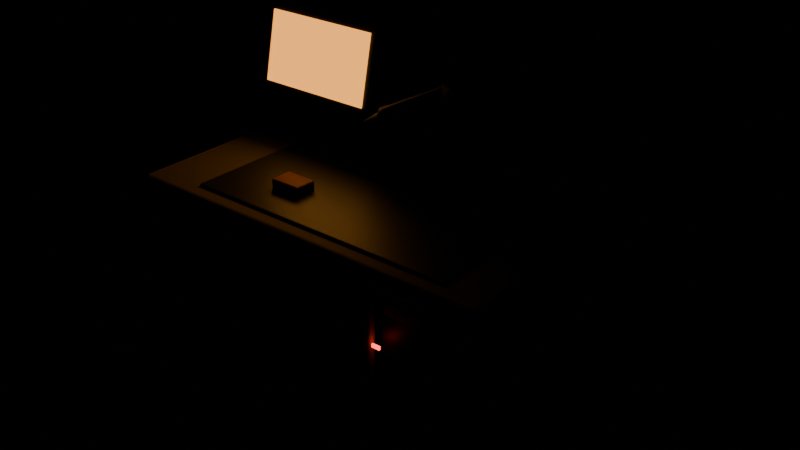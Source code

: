 # Source: TC_PROP_Workbench_V1.blend  (saved by Blender 4.0.36; exported with 4.5.12 LTS)
import bpy
from mathutils import Matrix  # noqa: F401  (used for matrix-valued properties, if any)

bpy.ops.wm.read_factory_settings(use_empty=True)
scene = bpy.context.scene
scene.name = 'Scene'

# ---- materials (node trees are filled in below, after node groups)
mat_tc_mvp_darkmetal = bpy.data.materials.new('TC_MVP_DarkMetal')
mat_tc_mvp_darkmetal.use_transparent_shadow = False
mat_tc_mvp_hullbeige = bpy.data.materials.new('TC_MVP_HullBeige')
mat_tc_mvp_hullbeige.use_transparent_shadow = False
mat_tc_mvp_midmetal = bpy.data.materials.new('TC_MVP_MidMetal')
mat_tc_mvp_midmetal.use_transparent_shadow = False
mat_tc_mvp_orangepaint = bpy.data.materials.new('TC_MVP_OrangePaint')
mat_tc_mvp_orangepaint.use_transparent_shadow = False
mat_tc_mvp_redled = bpy.data.materials.new('TC_MVP_RedLED')
mat_tc_mvp_redled.use_transparent_shadow = False
mat_tc_mvp_orangeholo = bpy.data.materials.new('TC_MVP_OrangeHolo')
mat_tc_mvp_orangeholo.use_transparent_shadow = False
mat_tc_mvp_rubber = bpy.data.materials.new('TC_MVP_Rubber')
mat_tc_mvp_rubber.use_transparent_shadow = False

# ---- material node trees
mat_tc_mvp_darkmetal.use_nodes = True; mat_tc_mvp_darkmetal.node_tree.nodes.clear()
_N = mat_tc_mvp_darkmetal.node_tree.nodes; _L = mat_tc_mvp_darkmetal.node_tree.links
n0 = _N.new('ShaderNodeBsdfPrincipled'); n0.name = 'Principled BSDF'; n0.location = (10, 300)
n0.inputs[0].default_value = (0.045, 0.05, 0.058, 1.0)
n0.inputs[1].default_value = 0.65
n0.inputs[2].default_value = 0.48
n0.inputs[3].default_value = 1.45
n1 = _N.new('ShaderNodeOutputMaterial'); n1.name = 'Material Output'; n1.location = (300, 300)
_L.new(n0.outputs[0], n1.inputs[0])
n1.is_active_output = True
mat_tc_mvp_hullbeige.use_nodes = True; mat_tc_mvp_hullbeige.node_tree.nodes.clear()
_N = mat_tc_mvp_hullbeige.node_tree.nodes; _L = mat_tc_mvp_hullbeige.node_tree.links
n0 = _N.new('ShaderNodeBsdfPrincipled'); n0.name = 'Principled BSDF'; n0.location = (10, 300)
n0.inputs[0].default_value = (0.478, 0.435, 0.356, 1.0)
n0.inputs[1].default_value = 0.12
n0.inputs[2].default_value = 0.62
n0.inputs[3].default_value = 1.45
n1 = _N.new('ShaderNodeOutputMaterial'); n1.name = 'Material Output'; n1.location = (300, 300)
_L.new(n0.outputs[0], n1.inputs[0])
n1.is_active_output = True
mat_tc_mvp_midmetal.use_nodes = True; mat_tc_mvp_midmetal.node_tree.nodes.clear()
_N = mat_tc_mvp_midmetal.node_tree.nodes; _L = mat_tc_mvp_midmetal.node_tree.links
n0 = _N.new('ShaderNodeBsdfPrincipled'); n0.name = 'Principled BSDF'; n0.location = (10, 300)
n0.inputs[0].default_value = (0.18, 0.19, 0.205, 1.0)
n0.inputs[1].default_value = 0.75
n0.inputs[2].default_value = 0.45
n0.inputs[3].default_value = 1.45
n1 = _N.new('ShaderNodeOutputMaterial'); n1.name = 'Material Output'; n1.location = (300, 300)
_L.new(n0.outputs[0], n1.inputs[0])
n1.is_active_output = True
mat_tc_mvp_orangepaint.use_nodes = True; mat_tc_mvp_orangepaint.node_tree.nodes.clear()
_N = mat_tc_mvp_orangepaint.node_tree.nodes; _L = mat_tc_mvp_orangepaint.node_tree.links
n0 = _N.new('ShaderNodeBsdfPrincipled'); n0.name = 'Principled BSDF'; n0.location = (10, 300)
n0.inputs[0].default_value = (0.72, 0.23, 0.035, 1.0)
n0.inputs[2].default_value = 0.42
n0.inputs[3].default_value = 1.45
n1 = _N.new('ShaderNodeOutputMaterial'); n1.name = 'Material Output'; n1.location = (300, 300)
_L.new(n0.outputs[0], n1.inputs[0])
n1.is_active_output = True
mat_tc_mvp_redled.use_nodes = True; mat_tc_mvp_redled.node_tree.nodes.clear()
_N = mat_tc_mvp_redled.node_tree.nodes; _L = mat_tc_mvp_redled.node_tree.links
n0 = _N.new('ShaderNodeBsdfPrincipled'); n0.name = 'Principled BSDF'; n0.location = (10, 300)
n0.inputs[0].default_value = (0.02, 0.0, 0.0, 1.0)
n0.inputs[2].default_value = 0.3
n0.inputs[3].default_value = 1.45
n0.inputs[27].default_value = (1.0, 0.06, 0.04, 1.0)
n0.inputs[28].default_value = 4.0
n1 = _N.new('ShaderNodeOutputMaterial'); n1.name = 'Material Output'; n1.location = (300, 300)
_L.new(n0.outputs[0], n1.inputs[0])
n1.is_active_output = True
mat_tc_mvp_orangeholo.use_nodes = True; mat_tc_mvp_orangeholo.node_tree.nodes.clear()
_N = mat_tc_mvp_orangeholo.node_tree.nodes; _L = mat_tc_mvp_orangeholo.node_tree.links
n0 = _N.new('ShaderNodeBsdfPrincipled'); n0.name = 'Principled BSDF'; n0.location = (10, 300)
n0.inputs[0].default_value = (0.02, 0.01, 0.0, 1.0)
n0.inputs[2].default_value = 0.3
n0.inputs[3].default_value = 1.45
n0.inputs[27].default_value = (1.0, 0.38, 0.06, 1.0)
n0.inputs[28].default_value = 1.8
n1 = _N.new('ShaderNodeOutputMaterial'); n1.name = 'Material Output'; n1.location = (300, 300)
_L.new(n0.outputs[0], n1.inputs[0])
n1.is_active_output = True
mat_tc_mvp_rubber.use_nodes = True; mat_tc_mvp_rubber.node_tree.nodes.clear()
_N = mat_tc_mvp_rubber.node_tree.nodes; _L = mat_tc_mvp_rubber.node_tree.links
n0 = _N.new('ShaderNodeBsdfPrincipled'); n0.name = 'Principled BSDF'; n0.location = (10, 300)
n0.inputs[0].default_value = (0.028, 0.028, 0.032, 1.0)
n0.inputs[2].default_value = 0.85
n0.inputs[3].default_value = 1.45
n1 = _N.new('ShaderNodeOutputMaterial'); n1.name = 'Material Output'; n1.location = (300, 300)
_L.new(n0.outputs[0], n1.inputs[0])
n1.is_active_output = True

# ---- meshes
me_cube = bpy.data.meshes.new('Cube')
me_cube.from_pydata([(-1.125, -0.475, 0.0), (-1.125, -0.475, 0.1), (-1.125, 0.475, 0.0), (-1.125, 0.475, 0.1), (1.125, -0.475, 0.0), (1.125, -0.475, 0.1), (1.125, 0.475, 0.0), (1.125, 0.475, 0.1)], [], [(0, 1, 3, 2), (2, 3, 7, 6), (6, 7, 5, 4), (4, 5, 1, 0), (2, 6, 4, 0), (7, 3, 1, 5)])
_uv = me_cube.uv_layers.new(name='UVMap')
_uv.uv.foreach_set('vector', [0.375, 0.0, 0.625, 0.0, 0.625, 0.25, 0.375, 0.25, 0.375, 0.25, 0.625, 0.25, 0.625, 0.5, 0.375, 0.5, 0.375, 0.5, 0.625, 0.5, 0.625, 0.75, 0.375, 0.75, 0.375, 0.75, 0.625, 0.75, 0.625, 1.0, 0.375, 1.0, 0.125, 0.5, 0.375, 0.5, 0.375, 0.75, 0.125, 0.75, 0.625, 0.5, 0.875, 0.5, 0.875, 0.75, 0.625, 0.75])
me_cube.materials.append(mat_tc_mvp_darkmetal)
me_cube.update()
me_cube_001 = bpy.data.meshes.new('Cube.001')
me_cube_001.from_pydata([(-1.04, -0.41, 0.09), (-1.04, -0.41, 0.75), (-1.04, 0.41, 0.09), (-1.04, 0.41, 0.75), (-0.52, -0.41, 0.09), (-0.52, -0.41, 0.75), (-0.52, 0.41, 0.09), (-0.52, 0.41, 0.75)], [], [(0, 1, 3, 2), (2, 3, 7, 6), (6, 7, 5, 4), (4, 5, 1, 0), (2, 6, 4, 0), (7, 3, 1, 5)])
_uv = me_cube_001.uv_layers.new(name='UVMap')
_uv.uv.foreach_set('vector', [0.375, 0.0, 0.625, 0.0, 0.625, 0.25, 0.375, 0.25, 0.375, 0.25, 0.625, 0.25, 0.625, 0.5, 0.375, 0.5, 0.375, 0.5, 0.625, 0.5, 0.625, 0.75, 0.375, 0.75, 0.375, 0.75, 0.625, 0.75, 0.625, 1.0, 0.375, 1.0, 0.125, 0.5, 0.375, 0.5, 0.375, 0.75, 0.125, 0.75, 0.625, 0.5, 0.875, 0.5, 0.875, 0.75, 0.625, 0.75])
me_cube_001.materials.append(mat_tc_mvp_darkmetal)
me_cube_001.update()
me_cube_002 = bpy.data.meshes.new('Cube.002')
me_cube_002.from_pydata([(0.52, -0.41, 0.09), (0.52, -0.41, 0.75), (0.52, 0.41, 0.09), (0.52, 0.41, 0.75), (1.04, -0.41, 0.09), (1.04, -0.41, 0.75), (1.04, 0.41, 0.09), (1.04, 0.41, 0.75)], [], [(0, 1, 3, 2), (2, 3, 7, 6), (6, 7, 5, 4), (4, 5, 1, 0), (2, 6, 4, 0), (7, 3, 1, 5)])
_uv = me_cube_002.uv_layers.new(name='UVMap')
_uv.uv.foreach_set('vector', [0.375, 0.0, 0.625, 0.0, 0.625, 0.25, 0.375, 0.25, 0.375, 0.25, 0.625, 0.25, 0.625, 0.5, 0.375, 0.5, 0.375, 0.5, 0.625, 0.5, 0.625, 0.75, 0.375, 0.75, 0.375, 0.75, 0.625, 0.75, 0.625, 1.0, 0.375, 1.0, 0.125, 0.5, 0.375, 0.5, 0.375, 0.75, 0.125, 0.75, 0.625, 0.5, 0.875, 0.5, 0.875, 0.75, 0.625, 0.75])
me_cube_002.materials.append(mat_tc_mvp_darkmetal)
me_cube_002.update()
me_cube_003 = bpy.data.meshes.new('Cube.003')
me_cube_003.from_pydata([(-1.175, -0.5, 0.78), (-1.175, -0.5, 0.9), (-1.175, 0.5, 0.78), (-1.175, 0.5, 0.9), (1.175, -0.5, 0.78), (1.175, -0.5, 0.9), (1.175, 0.5, 0.78), (1.175, 0.5, 0.9)], [], [(0, 1, 3, 2), (2, 3, 7, 6), (6, 7, 5, 4), (4, 5, 1, 0), (2, 6, 4, 0), (7, 3, 1, 5)])
_uv = me_cube_003.uv_layers.new(name='UVMap')
_uv.uv.foreach_set('vector', [0.375, 0.0, 0.625, 0.0, 0.625, 0.25, 0.375, 0.25, 0.375, 0.25, 0.625, 0.25, 0.625, 0.5, 0.375, 0.5, 0.375, 0.5, 0.625, 0.5, 0.625, 0.75, 0.375, 0.75, 0.375, 0.75, 0.625, 0.75, 0.625, 1.0, 0.375, 1.0, 0.125, 0.5, 0.375, 0.5, 0.375, 0.75, 0.125, 0.75, 0.625, 0.5, 0.875, 0.5, 0.875, 0.75, 0.625, 0.75])
me_cube_003.materials.append(mat_tc_mvp_hullbeige)
me_cube_003.update()
me_cube_004 = bpy.data.meshes.new('Cube.004')
me_cube_004.from_pydata([(-0.8, -0.4, 0.895), (-0.8, -0.4, 0.915), (-0.8, 0.4, 0.895), (-0.8, 0.4, 0.915), (0.9, -0.4, 0.895), (0.9, -0.4, 0.915), (0.9, 0.4, 0.895), (0.9, 0.4, 0.915)], [], [(0, 1, 3, 2), (2, 3, 7, 6), (6, 7, 5, 4), (4, 5, 1, 0), (2, 6, 4, 0), (7, 3, 1, 5)])
_uv = me_cube_004.uv_layers.new(name='UVMap')
_uv.uv.foreach_set('vector', [0.375, 0.0, 0.625, 0.0, 0.625, 0.25, 0.375, 0.25, 0.375, 0.25, 0.625, 0.25, 0.625, 0.5, 0.375, 0.5, 0.375, 0.5, 0.625, 0.5, 0.625, 0.75, 0.375, 0.75, 0.375, 0.75, 0.625, 0.75, 0.625, 1.0, 0.375, 1.0, 0.125, 0.5, 0.375, 0.5, 0.375, 0.75, 0.125, 0.75, 0.625, 0.5, 0.875, 0.5, 0.875, 0.75, 0.625, 0.75])
me_cube_004.materials.append(mat_tc_mvp_midmetal)
me_cube_004.update()
me_cube_005 = bpy.data.meshes.new('Cube.005')
me_cube_005.from_pydata([(-0.51, -0.475, 0.19), (-0.51, -0.475, 0.71), (-0.51, -0.425, 0.19), (-0.51, -0.425, 0.71), (0.51, -0.475, 0.19), (0.51, -0.475, 0.71), (0.51, -0.425, 0.19), (0.51, -0.425, 0.71)], [], [(0, 1, 3, 2), (2, 3, 7, 6), (6, 7, 5, 4), (4, 5, 1, 0), (2, 6, 4, 0), (7, 3, 1, 5)])
_uv = me_cube_005.uv_layers.new(name='UVMap')
_uv.uv.foreach_set('vector', [0.375, 0.0, 0.625, 0.0, 0.625, 0.25, 0.375, 0.25, 0.375, 0.25, 0.625, 0.25, 0.625, 0.5, 0.375, 0.5, 0.375, 0.5, 0.625, 0.5, 0.625, 0.75, 0.375, 0.75, 0.375, 0.75, 0.625, 0.75, 0.625, 1.0, 0.375, 1.0, 0.125, 0.5, 0.375, 0.5, 0.375, 0.75, 0.125, 0.75, 0.625, 0.5, 0.875, 0.5, 0.875, 0.75, 0.625, 0.75])
me_cube_005.materials.append(mat_tc_mvp_hullbeige)
me_cube_005.update()
me_cube_006 = bpy.data.meshes.new('Cube.006')
me_cube_006.from_pydata([(-0.99, -0.46, 0.48), (-0.99, -0.46, 0.64), (-0.99, -0.42, 0.48), (-0.99, -0.42, 0.64), (-0.57, -0.46, 0.48), (-0.57, -0.46, 0.64), (-0.57, -0.42, 0.48), (-0.57, -0.42, 0.64)], [], [(0, 1, 3, 2), (2, 3, 7, 6), (6, 7, 5, 4), (4, 5, 1, 0), (2, 6, 4, 0), (7, 3, 1, 5)])
_uv = me_cube_006.uv_layers.new(name='UVMap')
_uv.uv.foreach_set('vector', [0.375, 0.0, 0.625, 0.0, 0.625, 0.25, 0.375, 0.25, 0.375, 0.25, 0.625, 0.25, 0.625, 0.5, 0.375, 0.5, 0.375, 0.5, 0.625, 0.5, 0.625, 0.75, 0.375, 0.75, 0.375, 0.75, 0.625, 0.75, 0.625, 1.0, 0.375, 1.0, 0.125, 0.5, 0.375, 0.5, 0.375, 0.75, 0.125, 0.75, 0.625, 0.5, 0.875, 0.5, 0.875, 0.75, 0.625, 0.75])
me_cube_006.materials.append(mat_tc_mvp_midmetal)
me_cube_006.update()
me_cube_007 = bpy.data.meshes.new('Cube.007')
me_cube_007.from_pydata([(-0.99, -0.46, 0.26), (-0.99, -0.46, 0.42), (-0.99, -0.42, 0.26), (-0.99, -0.42, 0.42), (-0.57, -0.46, 0.26), (-0.57, -0.46, 0.42), (-0.57, -0.42, 0.26), (-0.57, -0.42, 0.42)], [], [(0, 1, 3, 2), (2, 3, 7, 6), (6, 7, 5, 4), (4, 5, 1, 0), (2, 6, 4, 0), (7, 3, 1, 5)])
_uv = me_cube_007.uv_layers.new(name='UVMap')
_uv.uv.foreach_set('vector', [0.375, 0.0, 0.625, 0.0, 0.625, 0.25, 0.375, 0.25, 0.375, 0.25, 0.625, 0.25, 0.625, 0.5, 0.375, 0.5, 0.375, 0.5, 0.625, 0.5, 0.625, 0.75, 0.375, 0.75, 0.375, 0.75, 0.625, 0.75, 0.625, 1.0, 0.375, 1.0, 0.125, 0.5, 0.375, 0.5, 0.375, 0.75, 0.125, 0.75, 0.625, 0.5, 0.875, 0.5, 0.875, 0.75, 0.625, 0.75])
me_cube_007.materials.append(mat_tc_mvp_midmetal)
me_cube_007.update()
me_cube_008 = bpy.data.meshes.new('Cube.008')
me_cube_008.from_pydata([(-0.88, -0.4845, 0.545), (-0.88, -0.4845, 0.575), (-0.88, -0.4595, 0.545), (-0.88, -0.4595, 0.575), (-0.68, -0.4845, 0.545), (-0.68, -0.4845, 0.575), (-0.68, -0.4595, 0.545), (-0.68, -0.4595, 0.575)], [], [(0, 1, 3, 2), (2, 3, 7, 6), (6, 7, 5, 4), (4, 5, 1, 0), (2, 6, 4, 0), (7, 3, 1, 5)])
_uv = me_cube_008.uv_layers.new(name='UVMap')
_uv.uv.foreach_set('vector', [0.375, 0.0, 0.625, 0.0, 0.625, 0.25, 0.375, 0.25, 0.375, 0.25, 0.625, 0.25, 0.625, 0.5, 0.375, 0.5, 0.375, 0.5, 0.625, 0.5, 0.625, 0.75, 0.375, 0.75, 0.375, 0.75, 0.625, 0.75, 0.625, 1.0, 0.375, 1.0, 0.125, 0.5, 0.375, 0.5, 0.375, 0.75, 0.125, 0.75, 0.625, 0.5, 0.875, 0.5, 0.875, 0.75, 0.625, 0.75])
me_cube_008.materials.append(mat_tc_mvp_orangepaint)
me_cube_008.update()
me_cube_009 = bpy.data.meshes.new('Cube.009')
me_cube_009.from_pydata([(-0.88, -0.4845, 0.325), (-0.88, -0.4845, 0.355), (-0.88, -0.4595, 0.325), (-0.88, -0.4595, 0.355), (-0.68, -0.4845, 0.325), (-0.68, -0.4845, 0.355), (-0.68, -0.4595, 0.325), (-0.68, -0.4595, 0.355)], [], [(0, 1, 3, 2), (2, 3, 7, 6), (6, 7, 5, 4), (4, 5, 1, 0), (2, 6, 4, 0), (7, 3, 1, 5)])
_uv = me_cube_009.uv_layers.new(name='UVMap')
_uv.uv.foreach_set('vector', [0.375, 0.0, 0.625, 0.0, 0.625, 0.25, 0.375, 0.25, 0.375, 0.25, 0.625, 0.25, 0.625, 0.5, 0.375, 0.5, 0.375, 0.5, 0.625, 0.5, 0.625, 0.75, 0.375, 0.75, 0.375, 0.75, 0.625, 0.75, 0.625, 1.0, 0.375, 1.0, 0.125, 0.5, 0.375, 0.5, 0.375, 0.75, 0.125, 0.75, 0.625, 0.5, 0.875, 0.5, 0.875, 0.75, 0.625, 0.75])
me_cube_009.materials.append(mat_tc_mvp_orangepaint)
me_cube_009.update()
me_cube_010 = bpy.data.meshes.new('Cube.010')
me_cube_010.from_pydata([(0.56, -0.43, 0.62), (0.56, -0.43, 0.7), (0.56, -0.41, 0.62), (0.56, -0.41, 0.7), (1.0, -0.43, 0.62), (1.0, -0.43, 0.7), (1.0, -0.41, 0.62), (1.0, -0.41, 0.7)], [], [(0, 1, 3, 2), (2, 3, 7, 6), (6, 7, 5, 4), (4, 5, 1, 0), (2, 6, 4, 0), (7, 3, 1, 5)])
_uv = me_cube_010.uv_layers.new(name='UVMap')
_uv.uv.foreach_set('vector', [0.375, 0.0, 0.625, 0.0, 0.625, 0.25, 0.375, 0.25, 0.375, 0.25, 0.625, 0.25, 0.625, 0.5, 0.375, 0.5, 0.375, 0.5, 0.625, 0.5, 0.625, 0.75, 0.375, 0.75, 0.375, 0.75, 0.625, 0.75, 0.625, 1.0, 0.375, 1.0, 0.125, 0.5, 0.375, 0.5, 0.375, 0.75, 0.125, 0.75, 0.625, 0.5, 0.875, 0.5, 0.875, 0.75, 0.625, 0.75])
me_cube_010.materials.append(mat_tc_mvp_orangepaint)
me_cube_010.update()
me_cube_011 = bpy.data.meshes.new('Cube.011')
me_cube_011.from_pydata([(0.525, -0.484, 0.44), (0.525, -0.484, 0.46), (0.525, -0.472, 0.44), (0.525, -0.472, 0.46), (0.575, -0.484, 0.44), (0.575, -0.484, 0.46), (0.575, -0.472, 0.44), (0.575, -0.472, 0.46)], [], [(0, 1, 3, 2), (2, 3, 7, 6), (6, 7, 5, 4), (4, 5, 1, 0), (2, 6, 4, 0), (7, 3, 1, 5)])
_uv = me_cube_011.uv_layers.new(name='UVMap')
_uv.uv.foreach_set('vector', [0.375, 0.0, 0.625, 0.0, 0.625, 0.25, 0.375, 0.25, 0.375, 0.25, 0.625, 0.25, 0.625, 0.5, 0.375, 0.5, 0.375, 0.5, 0.625, 0.5, 0.625, 0.75, 0.375, 0.75, 0.375, 0.75, 0.625, 0.75, 0.625, 1.0, 0.375, 1.0, 0.125, 0.5, 0.375, 0.5, 0.375, 0.75, 0.125, 0.75, 0.625, 0.5, 0.875, 0.5, 0.875, 0.75, 0.625, 0.75])
me_cube_011.materials.append(mat_tc_mvp_redled)
me_cube_011.update()
me_text = bpy.data.meshes.new('Text')
me_text.from_pydata([(0.05148, -0.486, 0.3895), (0.1165, -0.486, 0.5351), (0.03978, -0.486, 0.5351), (0.03978, -0.486, 0.5593), (0.1544, -0.486, 0.5593), (0.0741, -0.486, 0.3797), (-0.007463, -0.486, 0.5302), (-0.02746, -0.486, 0.5363), (-0.04758, -0.486, 0.5383), (-0.08394, -0.486, 0.5293), (-0.109, -0.486, 0.5053), (-0.1183, -0.486, 0.4704), (-0.1092, -0.486, 0.4353), (-0.0841, -0.486, 0.4117), (-0.04654, -0.486, 0.4031), (-0.02605, -0.486, 0.4054), (-0.005152, -0.486, 0.4121), (0.01534, -0.486, 0.4231), (0.01534, -0.486, 0.3953), (-0.00287, -0.486, 0.3872), (-0.02374, -0.486, 0.3817), (-0.04888, -0.486, 0.3797), (-0.1033, -0.486, 0.3943), (-0.1345, -0.486, 0.4286), (-0.1446, -0.486, 0.4681), (-0.1319, -0.486, 0.5164), (-0.09761, -0.486, 0.5494), (-0.04732, -0.486, 0.5617), (-0.02883, -0.486, 0.5601), (-0.008956, -0.486, 0.5554), (0.01352, -0.486, 0.5471), (0.01352, -0.486, 0.5198), (0.05148, -0.478, 0.3895), (0.1165, -0.478, 0.5351), (0.03978, -0.478, 0.5351), (0.03978, -0.478, 0.5593), (0.1544, -0.478, 0.5593), (0.0741, -0.478, 0.3797), (-0.007463, -0.478, 0.5302), (-0.02746, -0.478, 0.5363), (-0.04758, -0.478, 0.5383), (-0.08394, -0.478, 0.5293), (-0.109, -0.478, 0.5053), (-0.1183, -0.478, 0.4704), (-0.1092, -0.478, 0.4353), (-0.0841, -0.478, 0.4117), (-0.04654, -0.478, 0.4031), (-0.02605, -0.478, 0.4054), (-0.005152, -0.478, 0.4121), (0.01534, -0.478, 0.4231), (0.01534, -0.478, 0.3953), (-0.00287, -0.478, 0.3872), (-0.02374, -0.478, 0.3817), (-0.04888, -0.478, 0.3797), (-0.1033, -0.478, 0.3943), (-0.1345, -0.478, 0.4286), (-0.1446, -0.478, 0.4681), (-0.1319, -0.478, 0.5164), (-0.09761, -0.478, 0.5494), (-0.04732, -0.478, 0.5617), (-0.02883, -0.478, 0.5601), (-0.008956, -0.478, 0.5554), (0.01352, -0.478, 0.5471), (0.01352, -0.478, 0.5198), (-0.007463, -0.478, 0.5302), (-0.007463, -0.486, 0.5302), (-0.02746, -0.478, 0.5363), (-0.02746, -0.486, 0.5363), (-0.04758, -0.478, 0.5383), (-0.04758, -0.486, 0.5383), (-0.08394, -0.478, 0.5293), (-0.08394, -0.486, 0.5293), (-0.109, -0.478, 0.5053), (-0.109, -0.486, 0.5053), (-0.1183, -0.478, 0.4704), (-0.1183, -0.486, 0.4704), (-0.1092, -0.478, 0.4353), (-0.1092, -0.486, 0.4353), (-0.0841, -0.478, 0.4117), (-0.0841, -0.486, 0.4117), (-0.04654, -0.478, 0.4031), (-0.04654, -0.486, 0.4031), (-0.02605, -0.478, 0.4054), (-0.02605, -0.486, 0.4054), (-0.005152, -0.478, 0.4121), (-0.005152, -0.486, 0.4121), (0.01534, -0.478, 0.4231), (0.01534, -0.486, 0.4231), (0.01534, -0.478, 0.3953), (0.01534, -0.486, 0.3953), (-0.00287, -0.478, 0.3872), (-0.00287, -0.486, 0.3872), (-0.02374, -0.478, 0.3817), (-0.02374, -0.486, 0.3817), (-0.04888, -0.478, 0.3797), (-0.04888, -0.486, 0.3797), (-0.1033, -0.478, 0.3943), (-0.1033, -0.486, 0.3943), (-0.1345, -0.478, 0.4286), (-0.1345, -0.486, 0.4286), (-0.1446, -0.478, 0.4681), (-0.1446, -0.486, 0.4681), (-0.1319, -0.478, 0.5164), (-0.1319, -0.486, 0.5164), (-0.09761, -0.478, 0.5494), (-0.09761, -0.486, 0.5494), (-0.04732, -0.478, 0.5617), (-0.04732, -0.486, 0.5617), (-0.02883, -0.478, 0.5601), (-0.02883, -0.486, 0.5601), (-0.008956, -0.478, 0.5554), (-0.008956, -0.486, 0.5554), (0.01352, -0.478, 0.5471), (0.01352, -0.486, 0.5471), (0.01352, -0.478, 0.5198), (0.01352, -0.486, 0.5198), (0.05148, -0.478, 0.3895), (0.05148, -0.486, 0.3895), (0.1165, -0.478, 0.5351), (0.1165, -0.486, 0.5351), (0.03978, -0.478, 0.5351), (0.03978, -0.486, 0.5351), (0.03978, -0.478, 0.5593), (0.03978, -0.486, 0.5593), (0.1544, -0.478, 0.5593), (0.1544, -0.486, 0.5593), (0.0741, -0.478, 0.3797), (0.0741, -0.486, 0.3797)], [], [(2, 4, 3), (2, 1, 4), (1, 5, 4), (0, 5, 1), (26, 28, 27), (26, 29, 28), (26, 30, 29), (25, 9, 26), (9, 8, 26), (8, 30, 26), (8, 7, 30), (7, 6, 30), (6, 31, 30), (25, 10, 9), (24, 10, 25), (24, 11, 10), (24, 12, 11), (23, 12, 24), (23, 13, 12), (22, 13, 23), (16, 18, 17), (15, 18, 16), (22, 14, 13), (14, 18, 15), (22, 18, 14), (22, 19, 18), (21, 19, 22), (21, 20, 19), (34, 35, 36), (34, 36, 33), (33, 36, 37), (32, 33, 37), (58, 59, 60), (58, 60, 61), (58, 61, 62), (57, 58, 41), (41, 58, 40), (40, 58, 62), (40, 62, 39), (39, 62, 38), (38, 62, 63), (57, 41, 42), (56, 57, 42), (56, 42, 43), (56, 43, 44), (55, 56, 44), (55, 44, 45), (54, 55, 45), (48, 49, 50), (47, 48, 50), (54, 45, 46), (46, 47, 50), (54, 46, 50), (54, 50, 51), (53, 54, 51), (53, 51, 52), (65, 67, 66, 64), (67, 69, 68, 66), (69, 71, 70, 68), (71, 73, 72, 70), (73, 75, 74, 72), (75, 77, 76, 74), (77, 79, 78, 76), (79, 81, 80, 78), (81, 83, 82, 80), (83, 85, 84, 82), (85, 87, 86, 84), (87, 89, 88, 86), (89, 91, 90, 88), (91, 93, 92, 90), (93, 95, 94, 92), (95, 97, 96, 94), (97, 99, 98, 96), (99, 101, 100, 98), (101, 103, 102, 100), (103, 105, 104, 102), (105, 107, 106, 104), (107, 109, 108, 106), (109, 111, 110, 108), (111, 113, 112, 110), (113, 115, 114, 112), (115, 65, 64, 114), (117, 119, 118, 116), (119, 121, 120, 118), (121, 123, 122, 120), (123, 125, 124, 122), (125, 127, 126, 124), (127, 117, 116, 126)])
me_text.polygons.foreach_set('use_smooth', [0, 0, 0, 0, 0, 0, 0, 0, 0, 0, 0, 0, 0, 0, 0, 0, 0, 0, 0, 0, 0, 0, 0, 0, 0, 0, 0, 0, 0, 0, 0, 0, 0, 0, 0, 0, 0, 0, 0, 0, 0, 0, 0, 0, 0, 0, 0, 0, 0, 0, 0, 0, 0, 0, 0, 0, 1, 1, 1, 1, 1, 1, 1, 1, 1, 1, 1, 1, 1, 1, 1, 1, 1, 1, 1, 1, 1, 1, 1, 1, 1, 1, 1, 1, 1, 1, 1, 1])
_uv = me_text.uv_layers.new(name='UVMap')
_uv.uv.foreach_set('vector', [0.4, 0.0, 0.8, 0.0, 0.6, 0.0, 0.4, 0.0, 0.2, 0.0, 0.8, 0.0, 0.2, 0.0, 1.0, 0.0, 0.8, 0.0, 0.0, 0.0, 1.0, 0.0, 0.2, 0.0, 0.8, 0.0, 0.88, 0.0, 0.84, 0.0, 0.8, 0.0, 0.92, 0.0, 0.88, 0.0, 0.8, 0.0, 0.96, 0.0, 0.92, 0.0, 0.76, 0.0, 0.12, 0.0, 0.8, 0.0, 0.12, 0.0, 0.08, 0.0, 0.8, 0.0, 0.08, 0.0, 0.96, 0.0, 0.8, 0.0, 0.08, 0.0, 0.04, 0.0, 0.96, 0.0, 0.04, 0.0, 0.0, 0.0, 0.96, 0.0, 0.0, 0.0, 1.0, 0.0, 0.96, 0.0, 0.76, 0.0, 0.16, 0.0, 0.12, 0.0, 0.72, 0.0, 0.16, 0.0, 0.76, 0.0, 0.72, 0.0, 0.2, 0.0, 0.16, 0.0, 0.72, 0.0, 0.24, 0.0, 0.2, 0.0, 0.68, 0.0, 0.24, 0.0, 0.72, 0.0, 0.68, 0.0, 0.28, 0.0, 0.24, 0.0, 0.64, 0.0, 0.28, 0.0, 0.68, 0.0, 0.4, 0.0, 0.48, 0.0, 0.44, 0.0, 0.36, 0.0, 0.48, 0.0, 0.4, 0.0, 0.64, 0.0, 0.32, 0.0, 0.28, 0.0, 0.32, 0.0, 0.48, 0.0, 0.36, 0.0, 0.64, 0.0, 0.48, 0.0, 0.32, 0.0, 0.64, 0.0, 0.52, 0.0, 0.48, 0.0, 0.6, 0.0, 0.52, 0.0, 0.64, 0.0, 0.6, 0.0, 0.56, 0.0, 0.52, 0.0, 0.4, 0.0, 0.6, 0.0, 0.8, 0.0, 0.4, 0.0, 0.8, 0.0, 0.2, 0.0, 0.2, 0.0, 0.8, 0.0, 1.0, 0.0, 0.0, 0.0, 0.2, 0.0, 1.0, 0.0, 0.8, 0.0, 0.84, 0.0, 0.88, 0.0, 0.8, 0.0, 0.88, 0.0, 0.92, 0.0, 0.8, 0.0, 0.92, 0.0, 0.96, 0.0, 0.76, 0.0, 0.8, 0.0, 0.12, 0.0, 0.12, 0.0, 0.8, 0.0, 0.08, 0.0, 0.08, 0.0, 0.8, 0.0, 0.96, 0.0, 0.08, 0.0, 0.96, 0.0, 0.04, 0.0, 0.04, 0.0, 0.96, 0.0, 0.0, 0.0, 0.0, 0.0, 0.96, 0.0, 1.0, 0.0, 0.76, 0.0, 0.12, 0.0, 0.16, 0.0, 0.72, 0.0, 0.76, 0.0, 0.16, 0.0, 0.72, 0.0, 0.16, 0.0, 0.2, 0.0, 0.72, 0.0, 0.2, 0.0, 0.24, 0.0, 0.68, 0.0, 0.72, 0.0, 0.24, 0.0, 0.68, 0.0, 0.24, 0.0, 0.28, 0.0, 0.64, 0.0, 0.68, 0.0, 0.28, 0.0, 0.4, 0.0, 0.44, 0.0, 0.48, 0.0, 0.36, 0.0, 0.4, 0.0, 0.48, 0.0, 0.64, 0.0, 0.28, 0.0, 0.32, 0.0, 0.32, 0.0, 0.36, 0.0, 0.48, 0.0, 0.64, 0.0, 0.32, 0.0, 0.48, 0.0, 0.64, 0.0, 0.48, 0.0, 0.52, 0.0, 0.6, 0.0, 0.64, 0.0, 0.52, 0.0, 0.6, 0.0, 0.52, 0.0, 0.56, 0.0, 0.0, 1.0, 0.03846, 1.0, 0.03846, 0.0, 0.0, 0.0, 0.03846, 1.0, 0.07692, 1.0, 0.07692, 0.0, 0.03846, 0.0, 0.07692, 1.0, 0.1154, 1.0, 0.1154, 0.0, 0.07692, 0.0, 0.1154, 1.0, 0.1538, 1.0, 0.1538, 0.0, 0.1154, 0.0, 0.1538, 1.0, 0.1923, 1.0, 0.1923, 0.0, 0.1538, 0.0, 0.1923, 1.0, 0.2308, 1.0, 0.2308, 0.0, 0.1923, 0.0, 0.2308, 1.0, 0.2692, 1.0, 0.2692, 0.0, 0.2308, 0.0, 0.2692, 1.0, 0.3077, 1.0, 0.3077, 0.0, 0.2692, 0.0, 0.3077, 1.0, 0.3462, 1.0, 0.3462, 0.0, 0.3077, 0.0, 0.3462, 1.0, 0.3846, 1.0, 0.3846, 0.0, 0.3462, 0.0, 0.3846, 1.0, 0.4231, 1.0, 0.4231, 0.0, 0.3846, 0.0, 0.4231, 1.0, 0.4615, 1.0, 0.4615, 0.0, 0.4231, 0.0, 0.4615, 1.0, 0.5, 1.0, 0.5, 0.0, 0.4615, 0.0, 0.5, 1.0, 0.5385, 1.0, 0.5385, 0.0, 0.5, 0.0, 0.5385, 1.0, 0.5769, 1.0, 0.5769, 0.0, 0.5385, 0.0, 0.5769, 1.0, 0.6154, 1.0, 0.6154, 0.0, 0.5769, 0.0, 0.6154, 1.0, 0.6538, 1.0, 0.6538, 0.0, 0.6154, 0.0, 0.6538, 1.0, 0.6923, 1.0, 0.6923, 0.0, 0.6538, 0.0, 0.6923, 1.0, 0.7308, 1.0, 0.7308, 0.0, 0.6923, 0.0, 0.7308, 1.0, 0.7692, 1.0, 0.7692, 0.0, 0.7308, 0.0, 0.7692, 1.0, 0.8077, 1.0, 0.8077, 0.0, 0.7692, 0.0, 0.8077, 1.0, 0.8462, 1.0, 0.8462, 0.0, 0.8077, 0.0, 0.8462, 1.0, 0.8846, 1.0, 0.8846, 0.0, 0.8462, 0.0, 0.8846, 1.0, 0.9231, 1.0, 0.9231, 0.0, 0.8846, 0.0, 0.9231, 1.0, 0.9615, 1.0, 0.9615, 0.0, 0.9231, 0.0, 0.9615, 1.0, 1.0, 1.0, 1.0, 0.0, 0.9615, 0.0, 0.0, 1.0, 0.1667, 1.0, 0.1667, 0.0, 0.0, 0.0, 0.1667, 1.0, 0.3333, 1.0, 0.3333, 0.0, 0.1667, 0.0, 0.3333, 1.0, 0.5, 1.0, 0.5, 0.0, 0.3333, 0.0, 0.5, 1.0, 0.6667, 1.0, 0.6667, 0.0, 0.5, 0.0, 0.6667, 1.0, 0.8333, 1.0, 0.8333, 0.0, 0.6667, 0.0, 0.8333, 1.0, 1.0, 1.0, 1.0, 0.0, 0.8333, 0.0])
me_text.materials.append(mat_tc_mvp_hullbeige)
me_text.auto_texspace = False
me_text.update()
me_cylinder = bpy.data.meshes.new('Cylinder')
me_cylinder.from_pydata([(-0.62, 0.41, 0.87), (-0.62, 0.41, 1.29), (-0.5988, 0.4012, 0.87), (-0.5988, 0.4012, 1.29), (-0.59, 0.38, 0.87), (-0.59, 0.38, 1.29), (-0.5988, 0.3588, 0.87), (-0.5988, 0.3588, 1.29), (-0.62, 0.35, 0.87), (-0.62, 0.35, 1.29), (-0.6412, 0.3588, 0.87), (-0.6412, 0.3588, 1.29), (-0.65, 0.38, 0.87), (-0.65, 0.38, 1.29), (-0.6412, 0.4012, 0.87), (-0.6412, 0.4012, 1.29)], [], [(0, 1, 3, 2), (2, 3, 5, 4), (4, 5, 7, 6), (6, 7, 9, 8), (8, 9, 11, 10), (10, 11, 13, 12), (3, 1, 15, 13, 11, 9, 7, 5), (12, 13, 15, 14), (14, 15, 1, 0), (0, 2, 4, 6, 8, 10, 12, 14)])
_uv = me_cylinder.uv_layers.new(name='UVMap')
_uv.uv.foreach_set('vector', [1.0, 0.5, 1.0, 1.0, 0.875, 1.0, 0.875, 0.5, 0.875, 0.5, 0.875, 1.0, 0.75, 1.0, 0.75, 0.5, 0.75, 0.5, 0.75, 1.0, 0.625, 1.0, 0.625, 0.5, 0.625, 0.5, 0.625, 1.0, 0.5, 1.0, 0.5, 0.5, 0.5, 0.5, 0.5, 1.0, 0.375, 1.0, 0.375, 0.5, 0.375, 0.5, 0.375, 1.0, 0.25, 1.0, 0.25, 0.5, 0.4197, 0.4197, 0.25, 0.49, 0.08029, 0.4197, 0.01, 0.25, 0.08029, 0.08029, 0.25, 0.01, 0.4197, 0.08029, 0.49, 0.25, 0.25, 0.5, 0.25, 1.0, 0.125, 1.0, 0.125, 0.5, 0.125, 0.5, 0.125, 1.0, 0.0, 1.0, 0.0, 0.5, 0.75, 0.49, 0.9197, 0.4197, 0.99, 0.25, 0.9197, 0.08029, 0.75, 0.01, 0.5803, 0.08029, 0.51, 0.25, 0.5803, 0.4197])
me_cylinder.materials.append(mat_tc_mvp_darkmetal)
me_cylinder.update()
me_cube_012 = bpy.data.meshes.new('Cube.012')
me_cube_012.from_pydata([(-1.03, 0.3309, 1.239), (-1.03, 0.4349, 1.728), (-1.03, 0.3651, 1.232), (-1.03, 0.4691, 1.721), (-0.21, 0.3309, 1.239), (-0.21, 0.4349, 1.728), (-0.21, 0.3651, 1.232), (-0.21, 0.4691, 1.721)], [], [(0, 1, 3, 2), (2, 3, 7, 6), (6, 7, 5, 4), (4, 5, 1, 0), (2, 6, 4, 0), (7, 3, 1, 5)])
_uv = me_cube_012.uv_layers.new(name='UVMap')
_uv.uv.foreach_set('vector', [0.375, 0.0, 0.625, 0.0, 0.625, 0.25, 0.375, 0.25, 0.375, 0.25, 0.625, 0.25, 0.625, 0.5, 0.375, 0.5, 0.375, 0.5, 0.625, 0.5, 0.625, 0.75, 0.375, 0.75, 0.375, 0.75, 0.625, 0.75, 0.625, 1.0, 0.375, 1.0, 0.125, 0.5, 0.375, 0.5, 0.375, 0.75, 0.125, 0.75, 0.625, 0.5, 0.875, 0.5, 0.875, 0.75, 0.625, 0.75])
me_cube_012.materials.append(mat_tc_mvp_darkmetal)
me_cube_012.update()
me_cube_013 = bpy.data.meshes.new('Cube.013')
me_cube_013.from_pydata([(-0.99, 0.3285, 1.276), (-0.99, 0.4158, 1.687), (-0.99, 0.3402, 1.273), (-0.99, 0.4275, 1.684), (-0.25, 0.3285, 1.276), (-0.25, 0.4158, 1.687), (-0.25, 0.3402, 1.273), (-0.25, 0.4275, 1.684)], [], [(0, 1, 3, 2), (2, 3, 7, 6), (6, 7, 5, 4), (4, 5, 1, 0), (2, 6, 4, 0), (7, 3, 1, 5)])
_uv = me_cube_013.uv_layers.new(name='UVMap')
_uv.uv.foreach_set('vector', [0.375, 0.0, 0.625, 0.0, 0.625, 0.25, 0.375, 0.25, 0.375, 0.25, 0.625, 0.25, 0.625, 0.5, 0.375, 0.5, 0.375, 0.5, 0.625, 0.5, 0.625, 0.75, 0.375, 0.75, 0.375, 0.75, 0.625, 0.75, 0.625, 1.0, 0.375, 1.0, 0.125, 0.5, 0.375, 0.5, 0.375, 0.75, 0.125, 0.75, 0.625, 0.5, 0.875, 0.5, 0.875, 0.75, 0.625, 0.75])
me_cube_013.materials.append(mat_tc_mvp_orangeholo)
me_cube_013.update()
me_cylinder_001 = bpy.data.meshes.new('Cylinder.001')
me_cylinder_001.from_pydata([(0.72, 0.47, 0.91), (0.72, 0.47, 0.98), (0.795, 0.4499, 0.91), (0.795, 0.4499, 0.98), (0.8499, 0.395, 0.91), (0.8499, 0.395, 0.98), (0.87, 0.32, 0.91), (0.87, 0.32, 0.98), (0.8499, 0.245, 0.91), (0.8499, 0.245, 0.98), (0.795, 0.1901, 0.91), (0.795, 0.1901, 0.98), (0.72, 0.17, 0.91), (0.72, 0.17, 0.98), (0.645, 0.1901, 0.91), (0.645, 0.1901, 0.98), (0.5901, 0.245, 0.91), (0.5901, 0.245, 0.98), (0.57, 0.32, 0.91), (0.57, 0.32, 0.98), (0.5901, 0.395, 0.91), (0.5901, 0.395, 0.98), (0.645, 0.4499, 0.91), (0.645, 0.4499, 0.98)], [], [(0, 1, 3, 2), (2, 3, 5, 4), (4, 5, 7, 6), (6, 7, 9, 8), (8, 9, 11, 10), (10, 11, 13, 12), (12, 13, 15, 14), (14, 15, 17, 16), (16, 17, 19, 18), (18, 19, 21, 20), (3, 1, 23, 21, 19, 17, 15, 13, 11, 9, 7, 5), (20, 21, 23, 22), (22, 23, 1, 0), (0, 2, 4, 6, 8, 10, 12, 14, 16, 18, 20, 22)])
_uv = me_cylinder_001.uv_layers.new(name='UVMap')
_uv.uv.foreach_set('vector', [1.0, 0.5, 1.0, 1.0, 0.9167, 1.0, 0.9167, 0.5, 0.9167, 0.5, 0.9167, 1.0, 0.8333, 1.0, 0.8333, 0.5, 0.8333, 0.5, 0.8333, 1.0, 0.75, 1.0, 0.75, 0.5, 0.75, 0.5, 0.75, 1.0, 0.6667, 1.0, 0.6667, 0.5, 0.6667, 0.5, 0.6667, 1.0, 0.5833, 1.0, 0.5833, 0.5, 0.5833, 0.5, 0.5833, 1.0, 0.5, 1.0, 0.5, 0.5, 0.5, 0.5, 0.5, 1.0, 0.4167, 1.0, 0.4167, 0.5, 0.4167, 0.5, 0.4167, 1.0, 0.3333, 1.0, 0.3333, 0.5, 0.3333, 0.5, 0.3333, 1.0, 0.25, 1.0, 0.25, 0.5, 0.25, 0.5, 0.25, 1.0, 0.1667, 1.0, 0.1667, 0.5, 0.37, 0.4578, 0.25, 0.49, 0.13, 0.4578, 0.04215, 0.37, 0.01, 0.25, 0.04215, 0.13, 0.13, 0.04215, 0.25, 0.01, 0.37, 0.04215, 0.4578, 0.13, 0.49, 0.25, 0.4578, 0.37, 0.1667, 0.5, 0.1667, 1.0, 0.08333, 1.0, 0.08333, 0.5, 0.08333, 0.5, 0.08333, 1.0, 7.451e-08, 1.0, 7.451e-08, 0.5, 0.75, 0.49, 0.87, 0.4578, 0.9578, 0.37, 0.99, 0.25, 0.9578, 0.13, 0.87, 0.04215, 0.75, 0.01, 0.63, 0.04215, 0.5422, 0.13, 0.51, 0.25, 0.5422, 0.37, 0.63, 0.4578])
me_cylinder_001.materials.append(mat_tc_mvp_midmetal)
me_cylinder_001.update()
me_cylinder_002 = bpy.data.meshes.new('Cylinder.002')
me_cylinder_002.from_pydata([(0.72, 0.42, 0.96), (0.72, 0.42, 1.06), (0.7788, 0.4009, 0.96), (0.7788, 0.4009, 1.06), (0.8151, 0.3509, 0.96), (0.8151, 0.3509, 1.06), (0.8151, 0.2891, 0.96), (0.8151, 0.2891, 1.06), (0.7788, 0.2391, 0.96), (0.7788, 0.2391, 1.06), (0.72, 0.22, 0.96), (0.72, 0.22, 1.06), (0.6612, 0.2391, 0.96), (0.6612, 0.2391, 1.06), (0.6249, 0.2891, 0.96), (0.6249, 0.2891, 1.06), (0.6249, 0.3509, 0.96), (0.6249, 0.3509, 1.06), (0.6612, 0.4009, 0.96), (0.6612, 0.4009, 1.06)], [], [(0, 1, 3, 2), (2, 3, 5, 4), (4, 5, 7, 6), (6, 7, 9, 8), (8, 9, 11, 10), (10, 11, 13, 12), (12, 13, 15, 14), (14, 15, 17, 16), (3, 1, 19, 17, 15, 13, 11, 9, 7, 5), (16, 17, 19, 18), (18, 19, 1, 0), (0, 2, 4, 6, 8, 10, 12, 14, 16, 18)])
_uv = me_cylinder_002.uv_layers.new(name='UVMap')
_uv.uv.foreach_set('vector', [1.0, 0.5, 1.0, 1.0, 0.9, 1.0, 0.9, 0.5, 0.9, 0.5, 0.9, 1.0, 0.8, 1.0, 0.8, 0.5, 0.8, 0.5, 0.8, 1.0, 0.7, 1.0, 0.7, 0.5, 0.7, 0.5, 0.7, 1.0, 0.6, 1.0, 0.6, 0.5, 0.6, 0.5, 0.6, 1.0, 0.5, 1.0, 0.5, 0.5, 0.5, 0.5, 0.5, 1.0, 0.4, 1.0, 0.4, 0.5, 0.4, 0.5, 0.4, 1.0, 0.3, 1.0, 0.3, 0.5, 0.3, 0.5, 0.3, 1.0, 0.2, 1.0, 0.2, 0.5, 0.3911, 0.4442, 0.25, 0.49, 0.1089, 0.4442, 0.02175, 0.3242, 0.02175, 0.1758, 0.1089, 0.05584, 0.25, 0.01, 0.3911, 0.05584, 0.4783, 0.1758, 0.4783, 0.3242, 0.2, 0.5, 0.2, 1.0, 0.1, 1.0, 0.1, 0.5, 0.1, 0.5, 0.1, 1.0, -7.451e-08, 1.0, -7.451e-08, 0.5, 0.75, 0.49, 0.8911, 0.4442, 0.9783, 0.3242, 0.9783, 0.1758, 0.8911, 0.05584, 0.75, 0.01, 0.6089, 0.05584, 0.5217, 0.1758, 0.5217, 0.3242, 0.6089, 0.4442])
me_cylinder_002.materials.append(mat_tc_mvp_darkmetal)
me_cylinder_002.update()
me_icosphere = bpy.data.meshes.new('Icosphere')
me_icosphere.from_pydata([(0.72, 0.32, 0.995), (0.7815, 0.2753, 1.042), (0.6965, 0.2477, 1.042), (0.644, 0.32, 1.042), (0.6965, 0.3923, 1.042), (0.7815, 0.3647, 1.042), (0.7435, 0.2477, 1.118), (0.6585, 0.2753, 1.118), (0.6585, 0.3647, 1.118), (0.7435, 0.3923, 1.118), (0.796, 0.32, 1.118), (0.72, 0.32, 1.165)], [], [(0, 1, 2), (1, 0, 5), (0, 2, 3), (0, 3, 4), (0, 4, 5), (1, 5, 10), (2, 1, 6), (3, 2, 7), (4, 3, 8), (5, 4, 9), (1, 10, 6), (2, 6, 7), (3, 7, 8), (4, 8, 9), (5, 9, 10), (6, 10, 11), (7, 6, 11), (8, 7, 11), (9, 8, 11), (10, 9, 11)])
_uv = me_icosphere.uv_layers.new(name='UVMap')
_uv.uv.foreach_set('vector', [0.1818, 0.0, 0.2727, 0.1575, 0.09091, 0.1575, 0.2727, 0.1575, 0.3636, 0.0, 0.4545, 0.1575, 0.9091, 0.0, 1.0, 0.1575, 0.8182, 0.1575, 0.7273, 0.0, 0.8182, 0.1575, 0.6364, 0.1575, 0.5455, 0.0, 0.6364, 0.1575, 0.4545, 0.1575, 0.2727, 0.1575, 0.4545, 0.1575, 0.3636, 0.3149, 0.09091, 0.1575, 0.2727, 0.1575, 0.1818, 0.3149, 0.8182, 0.1575, 1.0, 0.1575, 0.9091, 0.3149, 0.6364, 0.1575, 0.8182, 0.1575, 0.7273, 0.3149, 0.4545, 0.1575, 0.6364, 0.1575, 0.5455, 0.3149, 0.2727, 0.1575, 0.3636, 0.3149, 0.1818, 0.3149, 0.09091, 0.1575, 0.1818, 0.3149, 0.0, 0.3149, 0.8182, 0.1575, 0.9091, 0.3149, 0.7273, 0.3149, 0.6364, 0.1575, 0.7273, 0.3149, 0.5455, 0.3149, 0.4545, 0.1575, 0.5455, 0.3149, 0.3636, 0.3149, 0.1818, 0.3149, 0.3636, 0.3149, 0.2727, 0.4724, 0.0, 0.3149, 0.1818, 0.3149, 0.09091, 0.4724, 0.7273, 0.3149, 0.9091, 0.3149, 0.8182, 0.4724, 0.5455, 0.3149, 0.7273, 0.3149, 0.6364, 0.4724, 0.3636, 0.3149, 0.5455, 0.3149, 0.4545, 0.4724])
me_icosphere.materials.append(mat_tc_mvp_midmetal)
me_icosphere.update()
me_cube_014 = bpy.data.meshes.new('Cube.014')
me_cube_014.from_pydata([(0.679, 0.27, 1.051), (0.3578, 0.27, 1.51), (0.679, 0.37, 1.051), (0.3578, 0.37, 1.51), (0.761, 0.27, 1.109), (0.4398, 0.27, 1.567), (0.761, 0.37, 1.109), (0.4398, 0.37, 1.567)], [], [(0, 1, 3, 2), (2, 3, 7, 6), (6, 7, 5, 4), (4, 5, 1, 0), (2, 6, 4, 0), (7, 3, 1, 5)])
_uv = me_cube_014.uv_layers.new(name='UVMap')
_uv.uv.foreach_set('vector', [0.375, 0.0, 0.625, 0.0, 0.625, 0.25, 0.375, 0.25, 0.375, 0.25, 0.625, 0.25, 0.625, 0.5, 0.375, 0.5, 0.375, 0.5, 0.625, 0.5, 0.625, 0.75, 0.375, 0.75, 0.375, 0.75, 0.625, 0.75, 0.625, 1.0, 0.375, 1.0, 0.125, 0.5, 0.375, 0.5, 0.375, 0.75, 0.125, 0.75, 0.625, 0.5, 0.875, 0.5, 0.875, 0.75, 0.625, 0.75])
me_cube_014.materials.append(mat_tc_mvp_hullbeige)
me_cube_014.update()
me_icosphere_001 = bpy.data.meshes.new('Icosphere.001')
me_icosphere_001.from_pydata([(0.3988, 0.32, 1.464), (0.4531, 0.2806, 1.505), (0.3781, 0.2562, 1.505), (0.3317, 0.32, 1.505), (0.3781, 0.3838, 1.505), (0.4531, 0.3594, 1.505), (0.4195, 0.2562, 1.572), (0.3445, 0.2806, 1.572), (0.3445, 0.3594, 1.572), (0.4195, 0.3838, 1.572), (0.4659, 0.32, 1.572), (0.3988, 0.32, 1.614)], [], [(0, 1, 2), (1, 0, 5), (0, 2, 3), (0, 3, 4), (0, 4, 5), (1, 5, 10), (2, 1, 6), (3, 2, 7), (4, 3, 8), (5, 4, 9), (1, 10, 6), (2, 6, 7), (3, 7, 8), (4, 8, 9), (5, 9, 10), (6, 10, 11), (7, 6, 11), (8, 7, 11), (9, 8, 11), (10, 9, 11)])
_uv = me_icosphere_001.uv_layers.new(name='UVMap')
_uv.uv.foreach_set('vector', [0.1818, 0.0, 0.2727, 0.1575, 0.09091, 0.1575, 0.2727, 0.1575, 0.3636, 0.0, 0.4545, 0.1575, 0.9091, 0.0, 1.0, 0.1575, 0.8182, 0.1575, 0.7273, 0.0, 0.8182, 0.1575, 0.6364, 0.1575, 0.5455, 0.0, 0.6364, 0.1575, 0.4545, 0.1575, 0.2727, 0.1575, 0.4545, 0.1575, 0.3636, 0.3149, 0.09091, 0.1575, 0.2727, 0.1575, 0.1818, 0.3149, 0.8182, 0.1575, 1.0, 0.1575, 0.9091, 0.3149, 0.6364, 0.1575, 0.8182, 0.1575, 0.7273, 0.3149, 0.4545, 0.1575, 0.6364, 0.1575, 0.5455, 0.3149, 0.2727, 0.1575, 0.3636, 0.3149, 0.1818, 0.3149, 0.09091, 0.1575, 0.1818, 0.3149, 0.0, 0.3149, 0.8182, 0.1575, 0.9091, 0.3149, 0.7273, 0.3149, 0.6364, 0.1575, 0.7273, 0.3149, 0.5455, 0.3149, 0.4545, 0.1575, 0.5455, 0.3149, 0.3636, 0.3149, 0.1818, 0.3149, 0.3636, 0.3149, 0.2727, 0.4724, 0.0, 0.3149, 0.1818, 0.3149, 0.09091, 0.4724, 0.7273, 0.3149, 0.9091, 0.3149, 0.8182, 0.4724, 0.5455, 0.3149, 0.7273, 0.3149, 0.6364, 0.4724, 0.3636, 0.3149, 0.5455, 0.3149, 0.4545, 0.4724])
me_icosphere_001.materials.append(mat_tc_mvp_midmetal)
me_icosphere_001.update()
me_cube_015 = bpy.data.meshes.new('Cube.015')
me_cube_015.from_pydata([(0.4176, 0.28, 1.503), (-0.0239, 0.28, 1.269), (0.4176, 0.36, 1.503), (-0.0239, 0.36, 1.269), (0.38, 0.28, 1.574), (-0.06146, 0.28, 1.339), (0.38, 0.36, 1.574), (-0.06146, 0.36, 1.339)], [], [(0, 1, 3, 2), (2, 3, 7, 6), (6, 7, 5, 4), (4, 5, 1, 0), (2, 6, 4, 0), (7, 3, 1, 5)])
_uv = me_cube_015.uv_layers.new(name='UVMap')
_uv.uv.foreach_set('vector', [0.375, 0.0, 0.625, 0.0, 0.625, 0.25, 0.375, 0.25, 0.375, 0.25, 0.625, 0.25, 0.625, 0.5, 0.375, 0.5, 0.375, 0.5, 0.625, 0.5, 0.625, 0.75, 0.375, 0.75, 0.375, 0.75, 0.625, 0.75, 0.625, 1.0, 0.375, 1.0, 0.125, 0.5, 0.375, 0.5, 0.375, 0.75, 0.125, 0.75, 0.625, 0.5, 0.875, 0.5, 0.875, 0.75, 0.625, 0.75])
me_cube_015.materials.append(mat_tc_mvp_hullbeige)
me_cube_015.update()
me_cylinder_003 = bpy.data.meshes.new('Cylinder.003')
me_cylinder_003.from_pydata([(-0.007359, 0.37, 1.323), (-0.07799, 0.37, 1.285), (-0.02396, 0.3554, 1.354), (-0.09459, 0.3554, 1.316), (-0.03083, 0.32, 1.367), (-0.1015, 0.32, 1.329), (-0.02396, 0.2846, 1.354), (-0.09459, 0.2846, 1.316), (-0.007359, 0.27, 1.323), (-0.07799, 0.27, 1.285), (0.00924, 0.2846, 1.292), (-0.0614, 0.2846, 1.254), (0.01611, 0.32, 1.279), (-0.05452, 0.32, 1.241), (0.00924, 0.3554, 1.292), (-0.0614, 0.3554, 1.254)], [], [(0, 1, 3, 2), (2, 3, 5, 4), (4, 5, 7, 6), (6, 7, 9, 8), (8, 9, 11, 10), (10, 11, 13, 12), (3, 1, 15, 13, 11, 9, 7, 5), (12, 13, 15, 14), (14, 15, 1, 0), (0, 2, 4, 6, 8, 10, 12, 14)])
_uv = me_cylinder_003.uv_layers.new(name='UVMap')
_uv.uv.foreach_set('vector', [1.0, 0.5, 1.0, 1.0, 0.875, 1.0, 0.875, 0.5, 0.875, 0.5, 0.875, 1.0, 0.75, 1.0, 0.75, 0.5, 0.75, 0.5, 0.75, 1.0, 0.625, 1.0, 0.625, 0.5, 0.625, 0.5, 0.625, 1.0, 0.5, 1.0, 0.5, 0.5, 0.5, 0.5, 0.5, 1.0, 0.375, 1.0, 0.375, 0.5, 0.375, 0.5, 0.375, 1.0, 0.25, 1.0, 0.25, 0.5, 0.4197, 0.4197, 0.25, 0.49, 0.08029, 0.4197, 0.01, 0.25, 0.08029, 0.08029, 0.25, 0.01, 0.4197, 0.08029, 0.49, 0.25, 0.25, 0.5, 0.25, 1.0, 0.125, 1.0, 0.125, 0.5, 0.125, 0.5, 0.125, 1.0, 0.0, 1.0, 0.0, 0.5, 0.75, 0.49, 0.9197, 0.4197, 0.99, 0.25, 0.9197, 0.08029, 0.75, 0.01, 0.5803, 0.08029, 0.51, 0.25, 0.5803, 0.4197])
me_cylinder_003.materials.append(mat_tc_mvp_darkmetal)
me_cylinder_003.update()
me_cone = bpy.data.meshes.new('Cone')
me_cone.from_pydata([(-0.06917, 0.313, 1.29), (-0.1928, 0.293, 1.224), (-0.08231, 0.285, 1.315), (-0.1965, 0.285, 1.231), (-0.06917, 0.257, 1.29), (-0.1928, 0.277, 1.224), (-0.05602, 0.285, 1.265), (-0.189, 0.285, 1.217)], [], [(0, 1, 3, 2), (2, 3, 5, 4), (3, 1, 7, 5), (4, 5, 7, 6), (6, 7, 1, 0), (0, 2, 4, 6)])
_uv = me_cone.uv_layers.new(name='UVMap')
_uv.uv.foreach_set('vector', [1.0, 0.5, 1.0, 1.0, 0.75, 1.0, 0.75, 0.5, 0.75, 0.5, 0.75, 1.0, 0.5, 1.0, 0.5, 0.5, 0.49, 0.25, 0.25, 0.49, 0.01, 0.25, 0.25, 0.01, 0.5, 0.5, 0.5, 1.0, 0.25, 1.0, 0.25, 0.5, 0.25, 0.5, 0.25, 1.0, 0.0, 1.0, 0.0, 0.5, 0.75, 0.49, 0.99, 0.25, 0.75, 0.01, 0.51, 0.25])
me_cone.materials.append(mat_tc_mvp_darkmetal)
me_cone.update()
me_cone_001 = bpy.data.meshes.new('Cone.001')
me_cone_001.from_pydata([(-0.06917, 0.383, 1.29), (-0.1928, 0.363, 1.224), (-0.08231, 0.355, 1.315), (-0.1965, 0.355, 1.231), (-0.06917, 0.327, 1.29), (-0.1928, 0.347, 1.224), (-0.05602, 0.355, 1.265), (-0.189, 0.355, 1.217)], [], [(0, 1, 3, 2), (2, 3, 5, 4), (3, 1, 7, 5), (4, 5, 7, 6), (6, 7, 1, 0), (0, 2, 4, 6)])
_uv = me_cone_001.uv_layers.new(name='UVMap')
_uv.uv.foreach_set('vector', [1.0, 0.5, 1.0, 1.0, 0.75, 1.0, 0.75, 0.5, 0.75, 0.5, 0.75, 1.0, 0.5, 1.0, 0.5, 0.5, 0.49, 0.25, 0.25, 0.49, 0.01, 0.25, 0.25, 0.01, 0.5, 0.5, 0.5, 1.0, 0.25, 1.0, 0.25, 0.5, 0.25, 0.5, 0.25, 1.0, 0.0, 1.0, 0.0, 0.5, 0.75, 0.49, 0.99, 0.25, 0.75, 0.01, 0.51, 0.25])
me_cone_001.materials.append(mat_tc_mvp_darkmetal)
me_cone_001.update()
me_cube_016 = bpy.data.meshes.new('Cube.016')
me_cube_016.from_pydata([(-0.45, -0.19, 0.905), (-0.45, -0.19, 0.975), (-0.45, -0.05, 0.905), (-0.45, -0.05, 0.975), (-0.25, -0.19, 0.905), (-0.25, -0.19, 0.975), (-0.25, -0.05, 0.905), (-0.25, -0.05, 0.975)], [], [(0, 1, 3, 2), (2, 3, 7, 6), (6, 7, 5, 4), (4, 5, 1, 0), (2, 6, 4, 0), (7, 3, 1, 5)])
_uv = me_cube_016.uv_layers.new(name='UVMap')
_uv.uv.foreach_set('vector', [0.375, 0.0, 0.625, 0.0, 0.625, 0.25, 0.375, 0.25, 0.375, 0.25, 0.625, 0.25, 0.625, 0.5, 0.375, 0.5, 0.375, 0.5, 0.625, 0.5, 0.625, 0.75, 0.375, 0.75, 0.375, 0.75, 0.625, 0.75, 0.625, 1.0, 0.375, 1.0, 0.125, 0.5, 0.375, 0.5, 0.375, 0.75, 0.125, 0.75, 0.625, 0.5, 0.875, 0.5, 0.875, 0.75, 0.625, 0.75])
me_cube_016.materials.append(mat_tc_mvp_orangepaint)
me_cube_016.update()
me_cube_017 = bpy.data.meshes.new('Cube.017')
me_cube_017.from_pydata([(1.31, -0.02, 0.0), (1.31, -0.02, 0.32), (1.31, 0.38, 0.0), (1.31, 0.38, 0.32), (1.79, -0.02, 0.0), (1.79, -0.02, 0.32), (1.79, 0.38, 0.0), (1.79, 0.38, 0.32)], [], [(0, 1, 3, 2), (2, 3, 7, 6), (6, 7, 5, 4), (4, 5, 1, 0), (2, 6, 4, 0), (7, 3, 1, 5)])
_uv = me_cube_017.uv_layers.new(name='UVMap')
_uv.uv.foreach_set('vector', [0.375, 0.0, 0.625, 0.0, 0.625, 0.25, 0.375, 0.25, 0.375, 0.25, 0.625, 0.25, 0.625, 0.5, 0.375, 0.5, 0.375, 0.5, 0.625, 0.5, 0.625, 0.75, 0.375, 0.75, 0.375, 0.75, 0.625, 0.75, 0.625, 1.0, 0.375, 1.0, 0.125, 0.5, 0.375, 0.5, 0.375, 0.75, 0.125, 0.75, 0.625, 0.5, 0.875, 0.5, 0.875, 0.75, 0.625, 0.75])
me_cube_017.materials.append(mat_tc_mvp_darkmetal)
me_cube_017.update()
me_cube_018 = bpy.data.meshes.new('Cube.018')
me_cube_018.from_pydata([(1.35, 0.02, 0.325), (1.35, 0.02, 0.345), (1.35, 0.34, 0.325), (1.35, 0.34, 0.345), (1.75, 0.02, 0.325), (1.75, 0.02, 0.345), (1.75, 0.34, 0.325), (1.75, 0.34, 0.345)], [], [(0, 1, 3, 2), (2, 3, 7, 6), (6, 7, 5, 4), (4, 5, 1, 0), (2, 6, 4, 0), (7, 3, 1, 5)])
_uv = me_cube_018.uv_layers.new(name='UVMap')
_uv.uv.foreach_set('vector', [0.375, 0.0, 0.625, 0.0, 0.625, 0.25, 0.375, 0.25, 0.375, 0.25, 0.625, 0.25, 0.625, 0.5, 0.375, 0.5, 0.375, 0.5, 0.625, 0.5, 0.625, 0.75, 0.375, 0.75, 0.375, 0.75, 0.625, 0.75, 0.625, 1.0, 0.375, 1.0, 0.125, 0.5, 0.375, 0.5, 0.375, 0.75, 0.125, 0.75, 0.625, 0.5, 0.875, 0.5, 0.875, 0.75, 0.625, 0.75])
me_cube_018.materials.append(mat_tc_mvp_orangepaint)
me_cube_018.update()
me_tc_workbench_cable = bpy.data.meshes.new('TC_Workbench_Cable')
me_tc_workbench_cable.from_pydata([(1.671, 0.2527, 0.3104), (1.652, 0.2524, 0.3132), (1.64, 0.2397, 0.3028), (1.649, 0.2273, 0.2896), (1.668, 0.2276, 0.2868), (1.68, 0.2403, 0.2972), (1.123, 0.3167, 0.5606), (1.137, 0.3022, 0.5606), (1.134, 0.2855, 0.55), (1.117, 0.2833, 0.5394), (1.103, 0.2978, 0.5394), (1.106, 0.3145, 0.55), (1.123, 0.3167, 0.5606), (1.137, 0.3022, 0.5606), (1.134, 0.2855, 0.55), (1.117, 0.2833, 0.5394), (1.103, 0.2978, 0.5394), (1.106, 0.3145, 0.55), (1.173, 0.36, 0.4775), (1.186, 0.345, 0.4785), (1.183, 0.3282, 0.468), (1.167, 0.3264, 0.4566), (1.153, 0.3414, 0.4556), (1.157, 0.3582, 0.466), (1.223, 0.3954, 0.4041), (1.236, 0.3799, 0.4062), (1.233, 0.363, 0.396), (1.217, 0.3616, 0.3837), (1.205, 0.3772, 0.3816), (1.208, 0.394, 0.3918), (1.274, 0.4232, 0.3406), (1.286, 0.4072, 0.344), (1.282, 0.3902, 0.3341), (1.267, 0.3892, 0.3208), (1.256, 0.4052, 0.3174), (1.259, 0.4223, 0.3273), (1.324, 0.4434, 0.287), (1.334, 0.4268, 0.2918), (1.331, 0.4097, 0.2822), (1.317, 0.4092, 0.2678), (1.307, 0.4258, 0.263), (1.311, 0.4429, 0.2726), (1.374, 0.4562, 0.2433), (1.382, 0.4391, 0.2498), (1.378, 0.4219, 0.2405), (1.365, 0.4217, 0.2248), (1.357, 0.4388, 0.2184), (1.361, 0.456, 0.2276), (1.421, 0.4616, 0.2096), (1.427, 0.4443, 0.2178), (1.422, 0.427, 0.209), (1.412, 0.427, 0.1919), (1.406, 0.4443, 0.1837), (1.411, 0.4616, 0.1925), (1.467, 0.4598, 0.1859), (1.469, 0.4426, 0.196), (1.463, 0.4254, 0.1876), (1.456, 0.4252, 0.1691), (1.454, 0.4424, 0.159), (1.459, 0.4596, 0.1674), (1.51, 0.4506, 0.1724), (1.507, 0.4345, 0.1839), (1.5, 0.4175, 0.1759), (1.496, 0.4167, 0.1563), (1.499, 0.4328, 0.1448), (1.506, 0.4498, 0.1528), (1.55, 0.4343, 0.1692), (1.542, 0.4204, 0.1812), (1.533, 0.404, 0.1733), (1.533, 0.4014, 0.1534), (1.541, 0.4154, 0.1415), (1.549, 0.4318, 0.1494), (1.585, 0.4109, 0.1767), (1.572, 0.4002, 0.1876), (1.563, 0.3846, 0.1795), (1.566, 0.3797, 0.1603), (1.579, 0.3905, 0.1494), (1.588, 0.4061, 0.1576), (1.616, 0.3809, 0.1946), (1.599, 0.3734, 0.2036), (1.589, 0.3587, 0.1949), (1.595, 0.3514, 0.1772), (1.611, 0.3589, 0.1682), (1.621, 0.3736, 0.1769), (1.641, 0.3444, 0.2229), (1.622, 0.3398, 0.2297), (1.611, 0.3259, 0.2204), (1.619, 0.3165, 0.2043), (1.637, 0.321, 0.1976), (1.648, 0.335, 0.2069), (1.659, 0.3016, 0.2615), (1.64, 0.2994, 0.2662), (1.629, 0.2862, 0.2563), (1.637, 0.2751, 0.2417), (1.656, 0.2773, 0.2371), (1.667, 0.2905, 0.247), (1.671, 0.2527, 0.3104), (1.652, 0.2524, 0.3132), (1.64, 0.2397, 0.3028), (1.649, 0.2273, 0.2896), (1.668, 0.2276, 0.2868), (1.68, 0.2403, 0.2972)], [], [(5, 3, 4), (5, 2, 3), (0, 2, 5), (0, 1, 2), (9, 11, 10), (8, 11, 9), (8, 6, 11), (7, 6, 8), (12, 18, 23, 17), (13, 19, 18, 12), (14, 20, 19, 13), (15, 21, 20, 14), (16, 22, 21, 15), (17, 23, 22, 16), (18, 24, 29, 23), (19, 25, 24, 18), (20, 26, 25, 19), (21, 27, 26, 20), (22, 28, 27, 21), (23, 29, 28, 22), (24, 30, 35, 29), (25, 31, 30, 24), (26, 32, 31, 25), (27, 33, 32, 26), (28, 34, 33, 27), (29, 35, 34, 28), (30, 36, 41, 35), (31, 37, 36, 30), (32, 38, 37, 31), (33, 39, 38, 32), (34, 40, 39, 33), (35, 41, 40, 34), (36, 42, 47, 41), (37, 43, 42, 36), (38, 44, 43, 37), (39, 45, 44, 38), (40, 46, 45, 39), (41, 47, 46, 40), (42, 48, 53, 47), (43, 49, 48, 42), (44, 50, 49, 43), (45, 51, 50, 44), (46, 52, 51, 45), (47, 53, 52, 46), (48, 54, 59, 53), (49, 55, 54, 48), (50, 56, 55, 49), (51, 57, 56, 50), (52, 58, 57, 51), (53, 59, 58, 52), (54, 60, 65, 59), (55, 61, 60, 54), (56, 62, 61, 55), (57, 63, 62, 56), (58, 64, 63, 57), (59, 65, 64, 58), (60, 66, 71, 65), (61, 67, 66, 60), (62, 68, 67, 61), (63, 69, 68, 62), (64, 70, 69, 63), (65, 71, 70, 64), (66, 72, 77, 71), (67, 73, 72, 66), (68, 74, 73, 67), (69, 75, 74, 68), (70, 76, 75, 69), (71, 77, 76, 70), (72, 78, 83, 77), (73, 79, 78, 72), (74, 80, 79, 73), (75, 81, 80, 74), (76, 82, 81, 75), (77, 83, 82, 76), (78, 84, 89, 83), (79, 85, 84, 78), (80, 86, 85, 79), (81, 87, 86, 80), (82, 88, 87, 81), (83, 89, 88, 82), (84, 90, 95, 89), (85, 91, 90, 84), (86, 92, 91, 85), (87, 93, 92, 86), (88, 94, 93, 87), (89, 95, 94, 88), (90, 96, 101, 95), (91, 97, 96, 90), (92, 98, 97, 91), (93, 99, 98, 92), (94, 100, 99, 93), (95, 101, 100, 94)])
me_tc_workbench_cable.polygons.foreach_set('use_smooth', [True] * 92)
_uv = me_tc_workbench_cable.uv_layers.new(name='UVMap')
_uv.uv.foreach_set('vector', [1.0, 0.0, 0.6, 0.0, 0.8, 0.0, 1.0, 0.0, 0.4, 0.0, 0.6, 0.0, 0.0, 0.0, 0.4, 0.0, 1.0, 0.0, 0.0, 0.0, 0.2, 0.0, 0.4, 0.0, 0.6, 0.0, 1.0, 0.0, 0.8, 0.0, 0.4, 0.0, 1.0, 0.0, 0.6, 0.0, 0.4, 0.0, 0.0, 0.0, 1.0, 0.0, 0.2, 0.0, 0.0, 0.0, 0.4, 0.0, 0.0, 1.0, 0.07143, 1.0, 0.07143, 0.8333, 0.0, 0.8333, 0.0, 0.1667, 0.07143, 0.1667, 0.07143, 0.0, 0.0, 0.0, 0.0, 0.3333, 0.07143, 0.3333, 0.07143, 0.1667, 0.0, 0.1667, 0.0, 0.5, 0.07143, 0.5, 0.07143, 0.3333, 0.0, 0.3333, 0.0, 0.6667, 0.07143, 0.6667, 0.07143, 0.5, 0.0, 0.5, 0.0, 0.8333, 0.07143, 0.8333, 0.07143, 0.6667, 0.0, 0.6667, 0.07143, 1.0, 0.1429, 1.0, 0.1429, 0.8333, 0.07143, 0.8333, 0.07143, 0.1667, 0.1429, 0.1667, 0.1429, 0.0, 0.07143, 0.0, 0.07143, 0.3333, 0.1429, 0.3333, 0.1429, 0.1667, 0.07143, 0.1667, 0.07143, 0.5, 0.1429, 0.5, 0.1429, 0.3333, 0.07143, 0.3333, 0.07143, 0.6667, 0.1429, 0.6667, 0.1429, 0.5, 0.07143, 0.5, 0.07143, 0.8333, 0.1429, 0.8333, 0.1429, 0.6667, 0.07143, 0.6667, 0.1429, 1.0, 0.2143, 1.0, 0.2143, 0.8333, 0.1429, 0.8333, 0.1429, 0.1667, 0.2143, 0.1667, 0.2143, 0.0, 0.1429, 0.0, 0.1429, 0.3333, 0.2143, 0.3333, 0.2143, 0.1667, 0.1429, 0.1667, 0.1429, 0.5, 0.2143, 0.5, 0.2143, 0.3333, 0.1429, 0.3333, 0.1429, 0.6667, 0.2143, 0.6667, 0.2143, 0.5, 0.1429, 0.5, 0.1429, 0.8333, 0.2143, 0.8333, 0.2143, 0.6667, 0.1429, 0.6667, 0.2143, 1.0, 0.2857, 1.0, 0.2857, 0.8333, 0.2143, 0.8333, 0.2143, 0.1667, 0.2857, 0.1667, 0.2857, 0.0, 0.2143, 0.0, 0.2143, 0.3333, 0.2857, 0.3333, 0.2857, 0.1667, 0.2143, 0.1667, 0.2143, 0.5, 0.2857, 0.5, 0.2857, 0.3333, 0.2143, 0.3333, 0.2143, 0.6667, 0.2857, 0.6667, 0.2857, 0.5, 0.2143, 0.5, 0.2143, 0.8333, 0.2857, 0.8333, 0.2857, 0.6667, 0.2143, 0.6667, 0.2857, 1.0, 0.3571, 1.0, 0.3571, 0.8333, 0.2857, 0.8333, 0.2857, 0.1667, 0.3571, 0.1667, 0.3571, 0.0, 0.2857, 0.0, 0.2857, 0.3333, 0.3571, 0.3333, 0.3571, 0.1667, 0.2857, 0.1667, 0.2857, 0.5, 0.3571, 0.5, 0.3571, 0.3333, 0.2857, 0.3333, 0.2857, 0.6667, 0.3571, 0.6667, 0.3571, 0.5, 0.2857, 0.5, 0.2857, 0.8333, 0.3571, 0.8333, 0.3571, 0.6667, 0.2857, 0.6667, 0.3571, 1.0, 0.4286, 1.0, 0.4286, 0.8333, 0.3571, 0.8333, 0.3571, 0.1667, 0.4286, 0.1667, 0.4286, 0.0, 0.3571, 0.0, 0.3571, 0.3333, 0.4286, 0.3333, 0.4286, 0.1667, 0.3571, 0.1667, 0.3571, 0.5, 0.4286, 0.5, 0.4286, 0.3333, 0.3571, 0.3333, 0.3571, 0.6667, 0.4286, 0.6667, 0.4286, 0.5, 0.3571, 0.5, 0.3571, 0.8333, 0.4286, 0.8333, 0.4286, 0.6667, 0.3571, 0.6667, 0.4286, 1.0, 0.5, 1.0, 0.5, 0.8333, 0.4286, 0.8333, 0.4286, 0.1667, 0.5, 0.1667, 0.5, 0.0, 0.4286, 0.0, 0.4286, 0.3333, 0.5, 0.3333, 0.5, 0.1667, 0.4286, 0.1667, 0.4286, 0.5, 0.5, 0.5, 0.5, 0.3333, 0.4286, 0.3333, 0.4286, 0.6667, 0.5, 0.6667, 0.5, 0.5, 0.4286, 0.5, 0.4286, 0.8333, 0.5, 0.8333, 0.5, 0.6667, 0.4286, 0.6667, 0.5, 1.0, 0.5714, 1.0, 0.5714, 0.8333, 0.5, 0.8333, 0.5, 0.1667, 0.5714, 0.1667, 0.5714, 0.0, 0.5, 0.0, 0.5, 0.3333, 0.5714, 0.3333, 0.5714, 0.1667, 0.5, 0.1667, 0.5, 0.5, 0.5714, 0.5, 0.5714, 0.3333, 0.5, 0.3333, 0.5, 0.6667, 0.5714, 0.6667, 0.5714, 0.5, 0.5, 0.5, 0.5, 0.8333, 0.5714, 0.8333, 0.5714, 0.6667, 0.5, 0.6667, 0.5714, 1.0, 0.6429, 1.0, 0.6429, 0.8333, 0.5714, 0.8333, 0.5714, 0.1667, 0.6429, 0.1667, 0.6429, 0.0, 0.5714, 0.0, 0.5714, 0.3333, 0.6429, 0.3333, 0.6429, 0.1667, 0.5714, 0.1667, 0.5714, 0.5, 0.6429, 0.5, 0.6429, 0.3333, 0.5714, 0.3333, 0.5714, 0.6667, 0.6429, 0.6667, 0.6429, 0.5, 0.5714, 0.5, 0.5714, 0.8333, 0.6429, 0.8333, 0.6429, 0.6667, 0.5714, 0.6667, 0.6429, 1.0, 0.7143, 1.0, 0.7143, 0.8333, 0.6429, 0.8333, 0.6429, 0.1667, 0.7143, 0.1667, 0.7143, 0.0, 0.6429, 0.0, 0.6429, 0.3333, 0.7143, 0.3333, 0.7143, 0.1667, 0.6429, 0.1667, 0.6429, 0.5, 0.7143, 0.5, 0.7143, 0.3333, 0.6429, 0.3333, 0.6429, 0.6667, 0.7143, 0.6667, 0.7143, 0.5, 0.6429, 0.5, 0.6429, 0.8333, 0.7143, 0.8333, 0.7143, 0.6667, 0.6429, 0.6667, 0.7143, 1.0, 0.7857, 1.0, 0.7857, 0.8333, 0.7143, 0.8333, 0.7143, 0.1667, 0.7857, 0.1667, 0.7857, 0.0, 0.7143, 0.0, 0.7143, 0.3333, 0.7857, 0.3333, 0.7857, 0.1667, 0.7143, 0.1667, 0.7143, 0.5, 0.7857, 0.5, 0.7857, 0.3333, 0.7143, 0.3333, 0.7143, 0.6667, 0.7857, 0.6667, 0.7857, 0.5, 0.7143, 0.5, 0.7143, 0.8333, 0.7857, 0.8333, 0.7857, 0.6667, 0.7143, 0.6667, 0.7857, 1.0, 0.8571, 1.0, 0.8571, 0.8333, 0.7857, 0.8333, 0.7857, 0.1667, 0.8571, 0.1667, 0.8571, 0.0, 0.7857, 0.0, 0.7857, 0.3333, 0.8571, 0.3333, 0.8571, 0.1667, 0.7857, 0.1667, 0.7857, 0.5, 0.8571, 0.5, 0.8571, 0.3333, 0.7857, 0.3333, 0.7857, 0.6667, 0.8571, 0.6667, 0.8571, 0.5, 0.7857, 0.5, 0.7857, 0.8333, 0.8571, 0.8333, 0.8571, 0.6667, 0.7857, 0.6667, 0.8571, 1.0, 0.9286, 1.0, 0.9286, 0.8333, 0.8571, 0.8333, 0.8571, 0.1667, 0.9286, 0.1667, 0.9286, 0.0, 0.8571, 0.0, 0.8571, 0.3333, 0.9286, 0.3333, 0.9286, 0.1667, 0.8571, 0.1667, 0.8571, 0.5, 0.9286, 0.5, 0.9286, 0.3333, 0.8571, 0.3333, 0.8571, 0.6667, 0.9286, 0.6667, 0.9286, 0.5, 0.8571, 0.5, 0.8571, 0.8333, 0.9286, 0.8333, 0.9286, 0.6667, 0.8571, 0.6667, 0.9286, 1.0, 1.0, 1.0, 1.0, 0.8333, 0.9286, 0.8333, 0.9286, 0.1667, 1.0, 0.1667, 1.0, 0.0, 0.9286, 0.0, 0.9286, 0.3333, 1.0, 0.3333, 1.0, 0.1667, 0.9286, 0.1667, 0.9286, 0.5, 1.0, 0.5, 1.0, 0.3333, 0.9286, 0.3333, 0.9286, 0.6667, 1.0, 0.6667, 1.0, 0.5, 0.9286, 0.5, 0.9286, 0.8333, 1.0, 0.8333, 1.0, 0.6667, 0.9286, 0.6667])
me_tc_workbench_cable.materials.append(mat_tc_mvp_rubber)
me_tc_workbench_cable.auto_texspace = False
me_tc_workbench_cable.update()

# ---- objects
ob_tc_workbench_skid = bpy.data.objects.new('TC_Workbench_Skid', me_cube)
ob_tc_workbench_legl = bpy.data.objects.new('TC_Workbench_LegL', me_cube_001)
ob_tc_workbench_legr = bpy.data.objects.new('TC_Workbench_LegR', me_cube_002)
ob_tc_workbench_top = bpy.data.objects.new('TC_Workbench_Top', me_cube_003)
ob_tc_workbench_worksurface = bpy.data.objects.new('TC_Workbench_WorkSurface', me_cube_004)
ob_tc_workbench_frontpanel = bpy.data.objects.new('TC_Workbench_FrontPanel', me_cube_005)
ob_tc_workbench_drawera = bpy.data.objects.new('TC_Workbench_DrawerA', me_cube_006)
ob_tc_workbench_drawerb = bpy.data.objects.new('TC_Workbench_DrawerB', me_cube_007)
ob_tc_workbench_handlea = bpy.data.objects.new('TC_Workbench_HandleA', me_cube_008)
ob_tc_workbench_handleb = bpy.data.objects.new('TC_Workbench_HandleB', me_cube_009)
ob_tc_workbench_striper = bpy.data.objects.new('TC_Workbench_StripeR', me_cube_010)
ob_tc_workbench_led = bpy.data.objects.new('TC_Workbench_LED', me_cube_011)
ob_tc_workbench_marking = bpy.data.objects.new('TC_Workbench_Marking', me_text)
ob_tc_workbench_holomast = bpy.data.objects.new('TC_Workbench_HoloMast', me_cylinder)
ob_tc_workbench_holoframe = bpy.data.objects.new('TC_Workbench_HoloFrame', me_cube_012)
ob_tc_workbench_holoscreen = bpy.data.objects.new('TC_Workbench_HoloScreen', me_cube_013)
ob_tc_workbench_armbase = bpy.data.objects.new('TC_Workbench_ArmBase', me_cylinder_001)
ob_tc_workbench_armturret = bpy.data.objects.new('TC_Workbench_ArmTurret', me_cylinder_002)
ob_tc_workbench_armshoulder = bpy.data.objects.new('TC_Workbench_ArmShoulder', me_icosphere)
ob_tc_workbench_armupper = bpy.data.objects.new('TC_Workbench_ArmUpper', me_cube_014)
ob_tc_workbench_armelbow = bpy.data.objects.new('TC_Workbench_ArmElbow', me_icosphere_001)
ob_tc_workbench_armfore = bpy.data.objects.new('TC_Workbench_ArmFore', me_cube_015)
ob_tc_workbench_armwrist = bpy.data.objects.new('TC_Workbench_ArmWrist', me_cylinder_003)
ob_tc_workbench_grippera = bpy.data.objects.new('TC_Workbench_GripperA', me_cone)
ob_tc_workbench_gripperb = bpy.data.objects.new('TC_Workbench_GripperB', me_cone_001)
ob_tc_workbench_clamp = bpy.data.objects.new('TC_Workbench_Clamp', me_cube_016)
ob_tc_workbench_powerblock = bpy.data.objects.new('TC_Workbench_PowerBlock', me_cube_017)
ob_tc_workbench_powerstripe = bpy.data.objects.new('TC_Workbench_PowerStripe', me_cube_018)
ob_tc_workbench_cable = bpy.data.objects.new('TC_Workbench_Cable', me_tc_workbench_cable)

# ---- transforms, parenting, visibility, modifiers, constraints
ob_tc_workbench_skid.location = (0.0, 0.0, 0.0)
_m = ob_tc_workbench_skid.modifiers.new('Bevel', 'BEVEL')
_m.width = 0.015
_m.width_pct = 0.015
_m.angle_limit = 0.6981
_m = ob_tc_workbench_skid.modifiers.new('WeightedNormal', 'WEIGHTED_NORMAL')
ob_tc_workbench_legl.location = (0.0, 0.0, 0.0)
_m = ob_tc_workbench_legl.modifiers.new('Bevel', 'BEVEL')
_m.width = 0.015
_m.width_pct = 0.015
_m.angle_limit = 0.6981
_m = ob_tc_workbench_legl.modifiers.new('WeightedNormal', 'WEIGHTED_NORMAL')
ob_tc_workbench_legr.location = (0.0, 0.0, 0.0)
_m = ob_tc_workbench_legr.modifiers.new('Bevel', 'BEVEL')
_m.width = 0.015
_m.width_pct = 0.015
_m.angle_limit = 0.6981
_m = ob_tc_workbench_legr.modifiers.new('WeightedNormal', 'WEIGHTED_NORMAL')
ob_tc_workbench_top.location = (0.0, 0.0, 0.0)
_m = ob_tc_workbench_top.modifiers.new('Bevel', 'BEVEL')
_m.width = 0.03
_m.width_pct = 0.03
_m.angle_limit = 0.6981
_m = ob_tc_workbench_top.modifiers.new('WeightedNormal', 'WEIGHTED_NORMAL')
ob_tc_workbench_worksurface.location = (0.0, 0.0, 0.0)
_m = ob_tc_workbench_worksurface.modifiers.new('Bevel', 'BEVEL')
_m.width = 0.006
_m.width_pct = 0.006
_m.angle_limit = 0.6981
_m = ob_tc_workbench_worksurface.modifiers.new('WeightedNormal', 'WEIGHTED_NORMAL')
ob_tc_workbench_frontpanel.location = (0.0, 0.0, 0.0)
_m = ob_tc_workbench_frontpanel.modifiers.new('Bevel', 'BEVEL')
_m.width = 0.015
_m.width_pct = 0.015
_m.angle_limit = 0.6981
_m = ob_tc_workbench_frontpanel.modifiers.new('WeightedNormal', 'WEIGHTED_NORMAL')
ob_tc_workbench_drawera.location = (0.0, 0.0, 0.0)
_m = ob_tc_workbench_drawera.modifiers.new('Bevel', 'BEVEL')
_m.width = 0.008
_m.width_pct = 0.008
_m.angle_limit = 0.6981
_m = ob_tc_workbench_drawera.modifiers.new('WeightedNormal', 'WEIGHTED_NORMAL')
ob_tc_workbench_drawerb.location = (0.0, 0.0, 0.0)
_m = ob_tc_workbench_drawerb.modifiers.new('Bevel', 'BEVEL')
_m.width = 0.008
_m.width_pct = 0.008
_m.angle_limit = 0.6981
_m = ob_tc_workbench_drawerb.modifiers.new('WeightedNormal', 'WEIGHTED_NORMAL')
ob_tc_workbench_handlea.location = (0.0, 0.0, 0.0)
_m = ob_tc_workbench_handlea.modifiers.new('Bevel', 'BEVEL')
_m.width = 0.005
_m.width_pct = 0.005
_m.angle_limit = 0.6981
_m = ob_tc_workbench_handlea.modifiers.new('WeightedNormal', 'WEIGHTED_NORMAL')
ob_tc_workbench_handleb.location = (0.0, 0.0, 0.0)
_m = ob_tc_workbench_handleb.modifiers.new('Bevel', 'BEVEL')
_m.width = 0.005
_m.width_pct = 0.005
_m.angle_limit = 0.6981
_m = ob_tc_workbench_handleb.modifiers.new('WeightedNormal', 'WEIGHTED_NORMAL')
ob_tc_workbench_striper.location = (0.0, 0.0, 0.0)
_m = ob_tc_workbench_striper.modifiers.new('Bevel', 'BEVEL')
_m.width = 0.005
_m.width_pct = 0.005
_m.angle_limit = 0.6981
_m = ob_tc_workbench_striper.modifiers.new('WeightedNormal', 'WEIGHTED_NORMAL')
ob_tc_workbench_led.location = (0.0, 0.0, 0.0)
ob_tc_workbench_marking.location = (0.0, 0.0, 0.0)
ob_tc_workbench_holomast.location = (0.0, 0.0, 0.0)
_m = ob_tc_workbench_holomast.modifiers.new('Bevel', 'BEVEL')
_m.width = 0.01
_m.width_pct = 0.01
_m.angle_limit = 0.6981
_m = ob_tc_workbench_holomast.modifiers.new('WeightedNormal', 'WEIGHTED_NORMAL')
ob_tc_workbench_holoframe.location = (0.0, 0.0, 0.0)
_m = ob_tc_workbench_holoframe.modifiers.new('Bevel', 'BEVEL')
_m.width = 0.01
_m.width_pct = 0.01
_m.angle_limit = 0.6981
_m = ob_tc_workbench_holoframe.modifiers.new('WeightedNormal', 'WEIGHTED_NORMAL')
ob_tc_workbench_holoscreen.location = (0.0, 0.0, 0.0)
ob_tc_workbench_armbase.location = (0.0, 0.0, 0.0)
_m = ob_tc_workbench_armbase.modifiers.new('Bevel', 'BEVEL')
_m.width = 0.01
_m.width_pct = 0.01
_m.angle_limit = 0.6981
_m = ob_tc_workbench_armbase.modifiers.new('WeightedNormal', 'WEIGHTED_NORMAL')
ob_tc_workbench_armturret.location = (0.0, 0.0, 0.0)
_m = ob_tc_workbench_armturret.modifiers.new('Bevel', 'BEVEL')
_m.width = 0.01
_m.width_pct = 0.01
_m.angle_limit = 0.6981
_m = ob_tc_workbench_armturret.modifiers.new('WeightedNormal', 'WEIGHTED_NORMAL')
ob_tc_workbench_armshoulder.location = (0.0, 0.0, 0.0)
ob_tc_workbench_armupper.location = (0.0, 0.0, 0.0)
_m = ob_tc_workbench_armupper.modifiers.new('Bevel', 'BEVEL')
_m.width = 0.012
_m.width_pct = 0.012
_m.angle_limit = 0.6981
_m = ob_tc_workbench_armupper.modifiers.new('WeightedNormal', 'WEIGHTED_NORMAL')
ob_tc_workbench_armelbow.location = (0.0, 0.0, 0.0)
ob_tc_workbench_armfore.location = (0.0, 0.0, 0.0)
_m = ob_tc_workbench_armfore.modifiers.new('Bevel', 'BEVEL')
_m.width = 0.01
_m.width_pct = 0.01
_m.angle_limit = 0.6981
_m = ob_tc_workbench_armfore.modifiers.new('WeightedNormal', 'WEIGHTED_NORMAL')
ob_tc_workbench_armwrist.location = (0.0, 0.0, 0.0)
_m = ob_tc_workbench_armwrist.modifiers.new('Bevel', 'BEVEL')
_m.width = 0.01
_m.width_pct = 0.01
_m.angle_limit = 0.6981
_m = ob_tc_workbench_armwrist.modifiers.new('WeightedNormal', 'WEIGHTED_NORMAL')
ob_tc_workbench_grippera.location = (0.0, 0.0, 0.0)
_m = ob_tc_workbench_grippera.modifiers.new('Bevel', 'BEVEL')
_m.width = 0.004
_m.width_pct = 0.004
_m.angle_limit = 0.6981
_m = ob_tc_workbench_grippera.modifiers.new('WeightedNormal', 'WEIGHTED_NORMAL')
ob_tc_workbench_gripperb.location = (0.0, 0.0, 0.0)
_m = ob_tc_workbench_gripperb.modifiers.new('Bevel', 'BEVEL')
_m.width = 0.004
_m.width_pct = 0.004
_m.angle_limit = 0.6981
_m = ob_tc_workbench_gripperb.modifiers.new('WeightedNormal', 'WEIGHTED_NORMAL')
ob_tc_workbench_clamp.location = (0.0, 0.0, 0.0)
_m = ob_tc_workbench_clamp.modifiers.new('Bevel', 'BEVEL')
_m.width = 0.01
_m.width_pct = 0.01
_m.angle_limit = 0.6981
_m = ob_tc_workbench_clamp.modifiers.new('WeightedNormal', 'WEIGHTED_NORMAL')
ob_tc_workbench_powerblock.location = (0.0, 0.0, 0.0)
_m = ob_tc_workbench_powerblock.modifiers.new('Bevel', 'BEVEL')
_m.width = 0.02
_m.width_pct = 0.02
_m.angle_limit = 0.6981
_m = ob_tc_workbench_powerblock.modifiers.new('WeightedNormal', 'WEIGHTED_NORMAL')
ob_tc_workbench_powerstripe.location = (0.0, 0.0, 0.0)
_m = ob_tc_workbench_powerstripe.modifiers.new('Bevel', 'BEVEL')
_m.width = 0.005
_m.width_pct = 0.005
_m.angle_limit = 0.6981
_m = ob_tc_workbench_powerstripe.modifiers.new('WeightedNormal', 'WEIGHTED_NORMAL')
ob_tc_workbench_cable.location = (0.0, 0.0, 0.0)

# ---- collection membership
scene.collection.objects.link(ob_tc_workbench_skid)
scene.collection.objects.link(ob_tc_workbench_legl)
scene.collection.objects.link(ob_tc_workbench_legr)
scene.collection.objects.link(ob_tc_workbench_top)
scene.collection.objects.link(ob_tc_workbench_worksurface)
scene.collection.objects.link(ob_tc_workbench_frontpanel)
scene.collection.objects.link(ob_tc_workbench_drawera)
scene.collection.objects.link(ob_tc_workbench_drawerb)
scene.collection.objects.link(ob_tc_workbench_handlea)
scene.collection.objects.link(ob_tc_workbench_handleb)
scene.collection.objects.link(ob_tc_workbench_striper)
scene.collection.objects.link(ob_tc_workbench_led)
scene.collection.objects.link(ob_tc_workbench_marking)
scene.collection.objects.link(ob_tc_workbench_holomast)
scene.collection.objects.link(ob_tc_workbench_holoframe)
scene.collection.objects.link(ob_tc_workbench_holoscreen)
scene.collection.objects.link(ob_tc_workbench_armbase)
scene.collection.objects.link(ob_tc_workbench_armturret)
scene.collection.objects.link(ob_tc_workbench_armshoulder)
scene.collection.objects.link(ob_tc_workbench_armupper)
scene.collection.objects.link(ob_tc_workbench_armelbow)
scene.collection.objects.link(ob_tc_workbench_armfore)
scene.collection.objects.link(ob_tc_workbench_armwrist)
scene.collection.objects.link(ob_tc_workbench_grippera)
scene.collection.objects.link(ob_tc_workbench_gripperb)
scene.collection.objects.link(ob_tc_workbench_clamp)
scene.collection.objects.link(ob_tc_workbench_powerblock)
scene.collection.objects.link(ob_tc_workbench_powerstripe)
scene.collection.objects.link(ob_tc_workbench_cable)

# ---- scene / render settings (as saved in the file)
scene.frame_start = 1; scene.frame_end = 250; scene.frame_set(1)
scene.render.engine = 'BLENDER_EEVEE_NEXT'
scene.cycles.sampling_pattern = 'TABULATED_SOBOL'
bpy.context.view_layer.update()

# ---- added for rendering (the .blend has no active camera): camera
cam_auto = bpy.data.cameras.new('AutoCamera')
cam_auto.lens = 50.0
cam_auto.sensor_width = 36.0
cam_auto.clip_end = 1000.0
ob_auto_camera = bpy.data.objects.new('AutoCamera', cam_auto)
scene.collection.objects.link(ob_auto_camera)
ob_auto_camera.location = (3.61388, -3.96766, 3.50816)
ob_auto_camera.rotation_euler = (1.09748, -7.21219e-08, 0.694738)
scene.camera = ob_auto_camera
bpy.context.view_layer.update()
